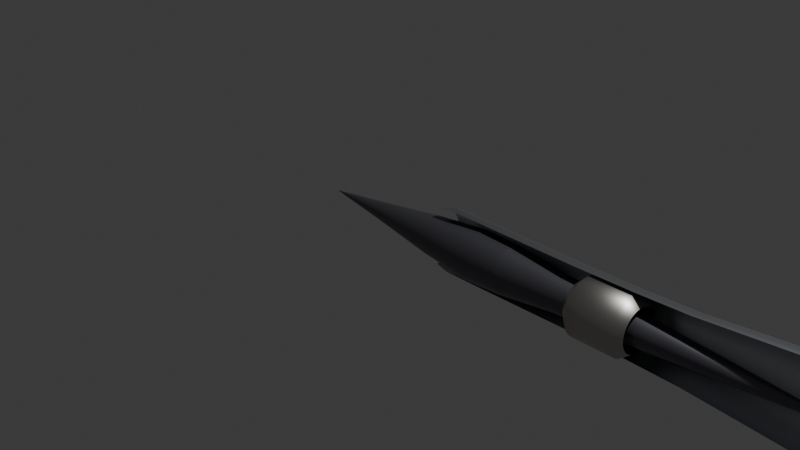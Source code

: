 # Source: jet_engine_scramjet.blend  (saved by Blender 5.1.30; exported with 4.5.12 LTS)
import bpy
from mathutils import Matrix  # noqa: F401  (used for matrix-valued properties, if any)

bpy.ops.wm.read_factory_settings(use_empty=True)
scene = bpy.context.scene
scene.name = 'Scene'

# ---- collections
col_collection = bpy.data.collections.new('Collection'); scene.collection.children.link(col_collection)

# ---- materials (node trees are filled in below, after node groups)
mat_m_spinner = bpy.data.materials.new('M_Spinner')
mat_m_metal = bpy.data.materials.new('M_Metal')
mat_m_hot = bpy.data.materials.new('M_Hot')

# ---- material node trees
mat_m_spinner.use_nodes = True; mat_m_spinner.node_tree.nodes.clear()
_N = mat_m_spinner.node_tree.nodes; _L = mat_m_spinner.node_tree.links
n0 = _N.new('ShaderNodeBsdfPrincipled'); n0.name = 'Principled BSDF'; n0.location = (-200, 100)
n0.inputs[0].default_value = (0.13, 0.13, 0.15, 1.0)
n0.inputs[1].default_value = 0.6
n0.inputs[2].default_value = 0.4
n1 = _N.new('ShaderNodeOutputMaterial'); n1.name = 'Material Output'; n1.location = (200, 100)
_L.new(n0.outputs[0], n1.inputs[0])
n1.is_active_output = True
mat_m_metal.use_nodes = True; mat_m_metal.node_tree.nodes.clear()
_N = mat_m_metal.node_tree.nodes; _L = mat_m_metal.node_tree.links
n0 = _N.new('ShaderNodeBsdfPrincipled'); n0.name = 'Principled BSDF'; n0.location = (-200, 100)
n0.inputs[0].default_value = (0.62, 0.65, 0.69, 1.0)
n0.inputs[1].default_value = 1.0
n0.inputs[2].default_value = 0.34
n1 = _N.new('ShaderNodeOutputMaterial'); n1.name = 'Material Output'; n1.location = (200, 100)
_L.new(n0.outputs[0], n1.inputs[0])
n1.is_active_output = True
mat_m_hot.use_nodes = True; mat_m_hot.node_tree.nodes.clear()
_N = mat_m_hot.node_tree.nodes; _L = mat_m_hot.node_tree.links
n0 = _N.new('ShaderNodeBsdfPrincipled'); n0.name = 'Principled BSDF'; n0.location = (-200, 100)
n0.inputs[0].default_value = (0.55, 0.53, 0.5, 1.0)
n0.inputs[1].default_value = 1.0
n0.inputs[2].default_value = 0.45
n1 = _N.new('ShaderNodeOutputMaterial'); n1.name = 'Material Output'; n1.location = (200, 100)
_L.new(n0.outputs[0], n1.inputs[0])
n1.is_active_output = True

# ---- world
world_world = bpy.data.worlds.new('World'); scene.world = world_world
world_world.use_nodes = True; world_world.node_tree.nodes.clear()
_N = world_world.node_tree.nodes; _L = world_world.node_tree.links
n0 = _N.new('ShaderNodeOutputWorld'); n0.name = 'World Output'; n0.location = (200, 100)
n1 = _N.new('ShaderNodeBackground'); n1.name = 'Background'; n1.location = (-200, 100)
n1.inputs[0].default_value = (0.05088, 0.05088, 0.05088, 1.0)
_L.new(n1.outputs[0], n0.inputs[0])
n0.is_active_output = True
world_world.color = (0.05088, 0.05088, 0.05088)
world_world.sun_shadow_jitter_overblur = 0.0

# ---- cameras
cam_camera = bpy.data.cameras.new('Camera')
cam_camera.clip_end = 100.0
cam_camera.ortho_scale = 7.314

# ---- lights
light_light = bpy.data.lights.new('Light', 'POINT')
light_light.energy = 1000.0
light_light.shadow_soft_size = 0.1

# ---- meshes
me_sj_spike = bpy.data.meshes.new('SJ_Spike')
me_sj_spike.from_pydata([(-0.95, 0.001, 0.0), (-0.95, 0.0009979, 6.54e-05), (-0.95, 0.0009914, 0.0001305), (-0.95, 0.0009808, 0.0001951), (-0.95, 0.0009659, 0.0002588), (-0.95, 0.0009469, 0.0003214), (-0.95, 0.0009239, 0.0003827), (-0.95, 0.0008969, 0.0004423), (-0.95, 0.000866, 0.0005), (-0.95, 0.0008315, 0.0005556), (-0.95, 0.0007934, 0.0006088), (-0.95, 0.0007518, 0.0006593), (-0.95, 0.0007071, 0.0007071), (-0.95, 0.0006593, 0.0007518), (-0.95, 0.0006088, 0.0007934), (-0.95, 0.0005556, 0.0008315), (-0.95, 0.0005, 0.000866), (-0.95, 0.0004423, 0.0008969), (-0.95, 0.0003827, 0.0009239), (-0.95, 0.0003214, 0.0009469), (-0.95, 0.0002588, 0.0009659), (-0.95, 0.0001951, 0.0009808), (-0.95, 0.0001305, 0.0009914), (-0.95, 6.54e-05, 0.0009979), (-0.95, 6.123e-20, 0.001), (-0.95, -6.54e-05, 0.0009979), (-0.95, -0.0001305, 0.0009914), (-0.95, -0.0001951, 0.0009808), (-0.95, -0.0002588, 0.0009659), (-0.95, -0.0003214, 0.0009469), (-0.95, -0.0003827, 0.0009239), (-0.95, -0.0004423, 0.0008969), (-0.95, -0.0005, 0.000866), (-0.95, -0.0005556, 0.0008315), (-0.95, -0.0006088, 0.0007934), (-0.95, -0.0006593, 0.0007518), (-0.95, -0.0007071, 0.0007071), (-0.95, -0.0007518, 0.0006593), (-0.95, -0.0007934, 0.0006088), (-0.95, -0.0008315, 0.0005556), (-0.95, -0.000866, 0.0005), (-0.95, -0.0008969, 0.0004423), (-0.95, -0.0009239, 0.0003827), (-0.95, -0.0009469, 0.0003214), (-0.95, -0.0009659, 0.0002588), (-0.95, -0.0009808, 0.0001951), (-0.95, -0.0009914, 0.0001305), (-0.95, -0.0009979, 6.54e-05), (-0.95, -0.001, 1.225e-19), (-0.95, -0.0009979, -6.54e-05), (-0.95, -0.0009914, -0.0001305), (-0.95, -0.0009808, -0.0001951), (-0.95, -0.0009659, -0.0002588), (-0.95, -0.0009469, -0.0003214), (-0.95, -0.0009239, -0.0003827), (-0.95, -0.0008969, -0.0004423), (-0.95, -0.000866, -0.0005), (-0.95, -0.0008315, -0.0005556), (-0.95, -0.0007934, -0.0006088), (-0.95, -0.0007518, -0.0006593), (-0.95, -0.0007071, -0.0007071), (-0.95, -0.0006593, -0.0007518), (-0.95, -0.0006088, -0.0007934), (-0.95, -0.0005556, -0.0008315), (-0.95, -0.0005, -0.000866), (-0.95, -0.0004423, -0.0008969), (-0.95, -0.0003827, -0.0009239), (-0.95, -0.0003214, -0.0009469), (-0.95, -0.0002588, -0.0009659), (-0.95, -0.0001951, -0.0009808), (-0.95, -0.0001305, -0.0009914), (-0.95, -6.54e-05, -0.0009979), (-0.95, -1.837e-19, -0.001), (-0.95, 6.54e-05, -0.0009979), (-0.95, 0.0001305, -0.0009914), (-0.95, 0.0001951, -0.0009808), (-0.95, 0.0002588, -0.0009659), (-0.95, 0.0003214, -0.0009469), (-0.95, 0.0003827, -0.0009239), (-0.95, 0.0004423, -0.0008969), (-0.95, 0.0005, -0.000866), (-0.95, 0.0005556, -0.0008315), (-0.95, 0.0006088, -0.0007934), (-0.95, 0.0006593, -0.0007518), (-0.95, 0.0007071, -0.0007071), (-0.95, 0.0007518, -0.0006593), (-0.95, 0.0007934, -0.0006088), (-0.95, 0.0008315, -0.0005556), (-0.95, 0.000866, -0.0005), (-0.95, 0.0008969, -0.0004423), (-0.95, 0.0009239, -0.0003827), (-0.95, 0.0009469, -0.0003214), (-0.95, 0.0009659, -0.0002588), (-0.95, 0.0009808, -0.0001951), (-0.95, 0.0009914, -0.0001305), (-0.95, 0.0009979, -6.54e-05), (-0.2, 0.1, 0.0), (-0.2, 0.09979, 0.00654), (-0.2, 0.09914, 0.01305), (-0.2, 0.09808, 0.01951), (-0.2, 0.09659, 0.02588), (-0.2, 0.09469, 0.03214), (-0.2, 0.09239, 0.03827), (-0.2, 0.08969, 0.04423), (-0.2, 0.0866, 0.05), (-0.2, 0.08315, 0.05556), (-0.2, 0.07934, 0.06088), (-0.2, 0.07518, 0.06593), (-0.2, 0.07071, 0.07071), (-0.2, 0.06593, 0.07518), (-0.2, 0.06088, 0.07934), (-0.2, 0.05556, 0.08315), (-0.2, 0.05, 0.0866), (-0.2, 0.04423, 0.08969), (-0.2, 0.03827, 0.09239), (-0.2, 0.03214, 0.09469), (-0.2, 0.02588, 0.09659), (-0.2, 0.01951, 0.09808), (-0.2, 0.01305, 0.09914), (-0.2, 0.00654, 0.09979), (-0.2, 6.123e-18, 0.1), (-0.2, -0.00654, 0.09979), (-0.2, -0.01305, 0.09914), (-0.2, -0.01951, 0.09808), (-0.2, -0.02588, 0.09659), (-0.2, -0.03214, 0.09469), (-0.2, -0.03827, 0.09239), (-0.2, -0.04423, 0.08969), (-0.2, -0.05, 0.0866), (-0.2, -0.05556, 0.08315), (-0.2, -0.06088, 0.07934), (-0.2, -0.06593, 0.07518), (-0.2, -0.07071, 0.07071), (-0.2, -0.07518, 0.06593), (-0.2, -0.07934, 0.06088), (-0.2, -0.08315, 0.05556), (-0.2, -0.0866, 0.05), (-0.2, -0.08969, 0.04423), (-0.2, -0.09239, 0.03827), (-0.2, -0.09469, 0.03214), (-0.2, -0.09659, 0.02588), (-0.2, -0.09808, 0.01951), (-0.2, -0.09914, 0.01305), (-0.2, -0.09979, 0.00654), (-0.2, -0.1, 1.225e-17), (-0.2, -0.09979, -0.00654), (-0.2, -0.09914, -0.01305), (-0.2, -0.09808, -0.01951), (-0.2, -0.09659, -0.02588), (-0.2, -0.09469, -0.03214), (-0.2, -0.09239, -0.03827), (-0.2, -0.08969, -0.04423), (-0.2, -0.0866, -0.05), (-0.2, -0.08315, -0.05556), (-0.2, -0.07934, -0.06088), (-0.2, -0.07518, -0.06593), (-0.2, -0.07071, -0.07071), (-0.2, -0.06593, -0.07518), (-0.2, -0.06088, -0.07934), (-0.2, -0.05556, -0.08315), (-0.2, -0.05, -0.0866), (-0.2, -0.04423, -0.08969), (-0.2, -0.03827, -0.09239), (-0.2, -0.03214, -0.09469), (-0.2, -0.02588, -0.09659), (-0.2, -0.01951, -0.09808), (-0.2, -0.01305, -0.09914), (-0.2, -0.00654, -0.09979), (-0.2, -1.837e-17, -0.1), (-0.2, 0.00654, -0.09979), (-0.2, 0.01305, -0.09914), (-0.2, 0.01951, -0.09808), (-0.2, 0.02588, -0.09659), (-0.2, 0.03214, -0.09469), (-0.2, 0.03827, -0.09239), (-0.2, 0.04423, -0.08969), (-0.2, 0.05, -0.0866), (-0.2, 0.05556, -0.08315), (-0.2, 0.06088, -0.07934), (-0.2, 0.06593, -0.07518), (-0.2, 0.07071, -0.07071), (-0.2, 0.07518, -0.06593), (-0.2, 0.07934, -0.06088), (-0.2, 0.08315, -0.05556), (-0.2, 0.0866, -0.05), (-0.2, 0.08969, -0.04423), (-0.2, 0.09239, -0.03827), (-0.2, 0.09469, -0.03214), (-0.2, 0.09659, -0.02588), (-0.2, 0.09808, -0.01951), (-0.2, 0.09914, -0.01305), (-0.2, 0.09979, -0.00654), (0.5, 0.2, 0.0), (0.5, 0.1996, 0.01308), (0.5, 0.1983, 0.02611), (0.5, 0.1962, 0.03902), (0.5, 0.1932, 0.05176), (0.5, 0.1894, 0.06429), (0.5, 0.1848, 0.07654), (0.5, 0.1794, 0.08846), (0.5, 0.1732, 0.1), (0.5, 0.1663, 0.1111), (0.5, 0.1587, 0.1218), (0.5, 0.1504, 0.1319), (0.5, 0.1414, 0.1414), (0.5, 0.1319, 0.1504), (0.5, 0.1218, 0.1587), (0.5, 0.1111, 0.1663), (0.5, 0.1, 0.1732), (0.5, 0.08846, 0.1794), (0.5, 0.07654, 0.1848), (0.5, 0.06429, 0.1894), (0.5, 0.05176, 0.1932), (0.5, 0.03902, 0.1962), (0.5, 0.02611, 0.1983), (0.5, 0.01308, 0.1996), (0.5, 1.225e-17, 0.2), (0.5, -0.01308, 0.1996), (0.5, -0.02611, 0.1983), (0.5, -0.03902, 0.1962), (0.5, -0.05176, 0.1932), (0.5, -0.06429, 0.1894), (0.5, -0.07654, 0.1848), (0.5, -0.08846, 0.1794), (0.5, -0.1, 0.1732), (0.5, -0.1111, 0.1663), (0.5, -0.1218, 0.1587), (0.5, -0.1319, 0.1504), (0.5, -0.1414, 0.1414), (0.5, -0.1504, 0.1319), (0.5, -0.1587, 0.1218), (0.5, -0.1663, 0.1111), (0.5, -0.1732, 0.1), (0.5, -0.1794, 0.08846), (0.5, -0.1848, 0.07654), (0.5, -0.1894, 0.06429), (0.5, -0.1932, 0.05176), (0.5, -0.1962, 0.03902), (0.5, -0.1983, 0.02611), (0.5, -0.1996, 0.01308), (0.5, -0.2, 2.449e-17), (0.5, -0.1996, -0.01308), (0.5, -0.1983, -0.02611), (0.5, -0.1962, -0.03902), (0.5, -0.1932, -0.05176), (0.5, -0.1894, -0.06429), (0.5, -0.1848, -0.07654), (0.5, -0.1794, -0.08846), (0.5, -0.1732, -0.1), (0.5, -0.1663, -0.1111), (0.5, -0.1587, -0.1218), (0.5, -0.1504, -0.1319), (0.5, -0.1414, -0.1414), (0.5, -0.1319, -0.1504), (0.5, -0.1218, -0.1587), (0.5, -0.1111, -0.1663), (0.5, -0.1, -0.1732), (0.5, -0.08846, -0.1794), (0.5, -0.07654, -0.1848), (0.5, -0.06429, -0.1894), (0.5, -0.05176, -0.1932), (0.5, -0.03902, -0.1962), (0.5, -0.02611, -0.1983), (0.5, -0.01308, -0.1996), (0.5, -3.674e-17, -0.2), (0.5, 0.01308, -0.1996), (0.5, 0.02611, -0.1983), (0.5, 0.03902, -0.1962), (0.5, 0.05176, -0.1932), (0.5, 0.06429, -0.1894), (0.5, 0.07654, -0.1848), (0.5, 0.08846, -0.1794), (0.5, 0.1, -0.1732), (0.5, 0.1111, -0.1663), (0.5, 0.1218, -0.1587), (0.5, 0.1319, -0.1504), (0.5, 0.1414, -0.1414), (0.5, 0.1504, -0.1319), (0.5, 0.1587, -0.1218), (0.5, 0.1663, -0.1111), (0.5, 0.1732, -0.1), (0.5, 0.1794, -0.08846), (0.5, 0.1848, -0.07654), (0.5, 0.1894, -0.06429), (0.5, 0.1932, -0.05176), (0.5, 0.1962, -0.03902), (0.5, 0.1983, -0.02611), (0.5, 0.1996, -0.01308), (1.1, 0.26, 0.0), (1.1, 0.2594, 0.017), (1.1, 0.2578, 0.03394), (1.1, 0.255, 0.05072), (1.1, 0.2511, 0.06729), (1.1, 0.2462, 0.08357), (1.1, 0.2402, 0.0995), (1.1, 0.2332, 0.115), (1.1, 0.2252, 0.13), (1.1, 0.2162, 0.1444), (1.1, 0.2063, 0.1583), (1.1, 0.1955, 0.1714), (1.1, 0.1838, 0.1838), (1.1, 0.1714, 0.1955), (1.1, 0.1583, 0.2063), (1.1, 0.1444, 0.2162), (1.1, 0.13, 0.2252), (1.1, 0.115, 0.2332), (1.1, 0.0995, 0.2402), (1.1, 0.08357, 0.2462), (1.1, 0.06729, 0.2511), (1.1, 0.05072, 0.255), (1.1, 0.03394, 0.2578), (1.1, 0.017, 0.2594), (1.1, 1.592e-17, 0.26), (1.1, -0.017, 0.2594), (1.1, -0.03394, 0.2578), (1.1, -0.05072, 0.255), (1.1, -0.06729, 0.2511), (1.1, -0.08357, 0.2462), (1.1, -0.0995, 0.2402), (1.1, -0.115, 0.2332), (1.1, -0.13, 0.2252), (1.1, -0.1444, 0.2162), (1.1, -0.1583, 0.2063), (1.1, -0.1714, 0.1955), (1.1, -0.1838, 0.1838), (1.1, -0.1955, 0.1714), (1.1, -0.2063, 0.1583), (1.1, -0.2162, 0.1444), (1.1, -0.2252, 0.13), (1.1, -0.2332, 0.115), (1.1, -0.2402, 0.0995), (1.1, -0.2462, 0.08357), (1.1, -0.2511, 0.06729), (1.1, -0.255, 0.05072), (1.1, -0.2578, 0.03394), (1.1, -0.2594, 0.017), (1.1, -0.26, 3.184e-17), (1.1, -0.2594, -0.017), (1.1, -0.2578, -0.03394), (1.1, -0.255, -0.05072), (1.1, -0.2511, -0.06729), (1.1, -0.2462, -0.08357), (1.1, -0.2402, -0.0995), (1.1, -0.2332, -0.115), (1.1, -0.2252, -0.13), (1.1, -0.2162, -0.1444), (1.1, -0.2063, -0.1583), (1.1, -0.1955, -0.1714), (1.1, -0.1838, -0.1838), (1.1, -0.1714, -0.1955), (1.1, -0.1583, -0.2063), (1.1, -0.1444, -0.2162), (1.1, -0.13, -0.2252), (1.1, -0.115, -0.2332), (1.1, -0.0995, -0.2402), (1.1, -0.08357, -0.2462), (1.1, -0.06729, -0.2511), (1.1, -0.05072, -0.255), (1.1, -0.03394, -0.2578), (1.1, -0.017, -0.2594), (1.1, -4.776e-17, -0.26), (1.1, 0.017, -0.2594), (1.1, 0.03394, -0.2578), (1.1, 0.05072, -0.255), (1.1, 0.06729, -0.2511), (1.1, 0.08357, -0.2462), (1.1, 0.0995, -0.2402), (1.1, 0.115, -0.2332), (1.1, 0.13, -0.2252), (1.1, 0.1444, -0.2162), (1.1, 0.1583, -0.2063), (1.1, 0.1714, -0.1955), (1.1, 0.1838, -0.1838), (1.1, 0.1955, -0.1714), (1.1, 0.2063, -0.1583), (1.1, 0.2162, -0.1444), (1.1, 0.2252, -0.13), (1.1, 0.2332, -0.115), (1.1, 0.2402, -0.0995), (1.1, 0.2462, -0.08357), (1.1, 0.2511, -0.06729), (1.1, 0.255, -0.05072), (1.1, 0.2578, -0.03394), (1.1, 0.2594, -0.017), (1.5, 0.245, 0.0), (1.5, 0.2445, 0.01602), (1.5, 0.2429, 0.03198), (1.5, 0.2403, 0.0478), (1.5, 0.2367, 0.06341), (1.5, 0.232, 0.07875), (1.5, 0.2264, 0.09376), (1.5, 0.2197, 0.1084), (1.5, 0.2122, 0.1225), (1.5, 0.2037, 0.1361), (1.5, 0.1944, 0.1491), (1.5, 0.1842, 0.1615), (1.5, 0.1732, 0.1732), (1.5, 0.1615, 0.1842), (1.5, 0.1491, 0.1944), (1.5, 0.1361, 0.2037), (1.5, 0.1225, 0.2122), (1.5, 0.1084, 0.2197), (1.5, 0.09376, 0.2264), (1.5, 0.07875, 0.232), (1.5, 0.06341, 0.2367), (1.5, 0.0478, 0.2403), (1.5, 0.03198, 0.2429), (1.5, 0.01602, 0.2445), (1.5, 1.5e-17, 0.245), (1.5, -0.01602, 0.2445), (1.5, -0.03198, 0.2429), (1.5, -0.0478, 0.2403), (1.5, -0.06341, 0.2367), (1.5, -0.07875, 0.232), (1.5, -0.09376, 0.2264), (1.5, -0.1084, 0.2197), (1.5, -0.1225, 0.2122), (1.5, -0.1361, 0.2037), (1.5, -0.1491, 0.1944), (1.5, -0.1615, 0.1842), (1.5, -0.1732, 0.1732), (1.5, -0.1842, 0.1615), (1.5, -0.1944, 0.1491), (1.5, -0.2037, 0.1361), (1.5, -0.2122, 0.1225), (1.5, -0.2197, 0.1084), (1.5, -0.2264, 0.09376), (1.5, -0.232, 0.07875), (1.5, -0.2367, 0.06341), (1.5, -0.2403, 0.0478), (1.5, -0.2429, 0.03198), (1.5, -0.2445, 0.01602), (1.5, -0.245, 3e-17), (1.5, -0.2445, -0.01602), (1.5, -0.2429, -0.03198), (1.5, -0.2403, -0.0478), (1.5, -0.2367, -0.06341), (1.5, -0.232, -0.07875), (1.5, -0.2264, -0.09376), (1.5, -0.2197, -0.1084), (1.5, -0.2122, -0.1225), (1.5, -0.2037, -0.1361), (1.5, -0.1944, -0.1491), (1.5, -0.1842, -0.1615), (1.5, -0.1732, -0.1732), (1.5, -0.1615, -0.1842), (1.5, -0.1491, -0.1944), (1.5, -0.1361, -0.2037), (1.5, -0.1225, -0.2122), (1.5, -0.1084, -0.2197), (1.5, -0.09376, -0.2264), (1.5, -0.07875, -0.232), (1.5, -0.06341, -0.2367), (1.5, -0.0478, -0.2403), (1.5, -0.03198, -0.2429), (1.5, -0.01602, -0.2445), (1.5, -4.501e-17, -0.245), (1.5, 0.01602, -0.2445), (1.5, 0.03198, -0.2429), (1.5, 0.0478, -0.2403), (1.5, 0.06341, -0.2367), (1.5, 0.07875, -0.232), (1.5, 0.09376, -0.2264), (1.5, 0.1084, -0.2197), (1.5, 0.1225, -0.2122), (1.5, 0.1361, -0.2037), (1.5, 0.1491, -0.1944), (1.5, 0.1615, -0.1842), (1.5, 0.1732, -0.1732), (1.5, 0.1842, -0.1615), (1.5, 0.1944, -0.1491), (1.5, 0.2037, -0.1361), (1.5, 0.2122, -0.1225), (1.5, 0.2197, -0.1084), (1.5, 0.2264, -0.09376), (1.5, 0.232, -0.07875), (1.5, 0.2367, -0.06341), (1.5, 0.2403, -0.0478), (1.5, 0.2429, -0.03198), (1.5, 0.2445, -0.01602)], [], [(0, 1, 97, 96), (1, 2, 98, 97), (2, 3, 99, 98), (3, 4, 100, 99), (4, 5, 101, 100), (5, 6, 102, 101), (6, 7, 103, 102), (7, 8, 104, 103), (8, 9, 105, 104), (9, 10, 106, 105), (10, 11, 107, 106), (11, 12, 108, 107), (12, 13, 109, 108), (13, 14, 110, 109), (14, 15, 111, 110), (15, 16, 112, 111), (16, 17, 113, 112), (17, 18, 114, 113), (18, 19, 115, 114), (19, 20, 116, 115), (20, 21, 117, 116), (21, 22, 118, 117), (22, 23, 119, 118), (23, 24, 120, 119), (24, 25, 121, 120), (25, 26, 122, 121), (26, 27, 123, 122), (27, 28, 124, 123), (28, 29, 125, 124), (29, 30, 126, 125), (30, 31, 127, 126), (31, 32, 128, 127), (32, 33, 129, 128), (33, 34, 130, 129), (34, 35, 131, 130), (35, 36, 132, 131), (36, 37, 133, 132), (37, 38, 134, 133), (38, 39, 135, 134), (39, 40, 136, 135), (40, 41, 137, 136), (41, 42, 138, 137), (42, 43, 139, 138), (43, 44, 140, 139), (44, 45, 141, 140), (45, 46, 142, 141), (46, 47, 143, 142), (47, 48, 144, 143), (48, 49, 145, 144), (49, 50, 146, 145), (50, 51, 147, 146), (51, 52, 148, 147), (52, 53, 149, 148), (53, 54, 150, 149), (54, 55, 151, 150), (55, 56, 152, 151), (56, 57, 153, 152), (57, 58, 154, 153), (58, 59, 155, 154), (59, 60, 156, 155), (60, 61, 157, 156), (61, 62, 158, 157), (62, 63, 159, 158), (63, 64, 160, 159), (64, 65, 161, 160), (65, 66, 162, 161), (66, 67, 163, 162), (67, 68, 164, 163), (68, 69, 165, 164), (69, 70, 166, 165), (70, 71, 167, 166), (71, 72, 168, 167), (72, 73, 169, 168), (73, 74, 170, 169), (74, 75, 171, 170), (75, 76, 172, 171), (76, 77, 173, 172), (77, 78, 174, 173), (78, 79, 175, 174), (79, 80, 176, 175), (80, 81, 177, 176), (81, 82, 178, 177), (82, 83, 179, 178), (83, 84, 180, 179), (84, 85, 181, 180), (85, 86, 182, 181), (86, 87, 183, 182), (87, 88, 184, 183), (88, 89, 185, 184), (89, 90, 186, 185), (90, 91, 187, 186), (91, 92, 188, 187), (92, 93, 189, 188), (93, 94, 190, 189), (94, 95, 191, 190), (95, 0, 96, 191), (96, 97, 193, 192), (97, 98, 194, 193), (98, 99, 195, 194), (99, 100, 196, 195), (100, 101, 197, 196), (101, 102, 198, 197), (102, 103, 199, 198), (103, 104, 200, 199), (104, 105, 201, 200), (105, 106, 202, 201), (106, 107, 203, 202), (107, 108, 204, 203), (108, 109, 205, 204), (109, 110, 206, 205), (110, 111, 207, 206), (111, 112, 208, 207), (112, 113, 209, 208), (113, 114, 210, 209), (114, 115, 211, 210), (115, 116, 212, 211), (116, 117, 213, 212), (117, 118, 214, 213), (118, 119, 215, 214), (119, 120, 216, 215), (120, 121, 217, 216), (121, 122, 218, 217), (122, 123, 219, 218), (123, 124, 220, 219), (124, 125, 221, 220), (125, 126, 222, 221), (126, 127, 223, 222), (127, 128, 224, 223), (128, 129, 225, 224), (129, 130, 226, 225), (130, 131, 227, 226), (131, 132, 228, 227), (132, 133, 229, 228), (133, 134, 230, 229), (134, 135, 231, 230), (135, 136, 232, 231), (136, 137, 233, 232), (137, 138, 234, 233), (138, 139, 235, 234), (139, 140, 236, 235), (140, 141, 237, 236), (141, 142, 238, 237), (142, 143, 239, 238), (143, 144, 240, 239), (144, 145, 241, 240), (145, 146, 242, 241), (146, 147, 243, 242), (147, 148, 244, 243), (148, 149, 245, 244), (149, 150, 246, 245), (150, 151, 247, 246), (151, 152, 248, 247), (152, 153, 249, 248), (153, 154, 250, 249), (154, 155, 251, 250), (155, 156, 252, 251), (156, 157, 253, 252), (157, 158, 254, 253), (158, 159, 255, 254), (159, 160, 256, 255), (160, 161, 257, 256), (161, 162, 258, 257), (162, 163, 259, 258), (163, 164, 260, 259), (164, 165, 261, 260), (165, 166, 262, 261), (166, 167, 263, 262), (167, 168, 264, 263), (168, 169, 265, 264), (169, 170, 266, 265), (170, 171, 267, 266), (171, 172, 268, 267), (172, 173, 269, 268), (173, 174, 270, 269), (174, 175, 271, 270), (175, 176, 272, 271), (176, 177, 273, 272), (177, 178, 274, 273), (178, 179, 275, 274), (179, 180, 276, 275), (180, 181, 277, 276), (181, 182, 278, 277), (182, 183, 279, 278), (183, 184, 280, 279), (184, 185, 281, 280), (185, 186, 282, 281), (186, 187, 283, 282), (187, 188, 284, 283), (188, 189, 285, 284), (189, 190, 286, 285), (190, 191, 287, 286), (191, 96, 192, 287), (192, 193, 289, 288), (193, 194, 290, 289), (194, 195, 291, 290), (195, 196, 292, 291), (196, 197, 293, 292), (197, 198, 294, 293), (198, 199, 295, 294), (199, 200, 296, 295), (200, 201, 297, 296), (201, 202, 298, 297), (202, 203, 299, 298), (203, 204, 300, 299), (204, 205, 301, 300), (205, 206, 302, 301), (206, 207, 303, 302), (207, 208, 304, 303), (208, 209, 305, 304), (209, 210, 306, 305), (210, 211, 307, 306), (211, 212, 308, 307), (212, 213, 309, 308), (213, 214, 310, 309), (214, 215, 311, 310), (215, 216, 312, 311), (216, 217, 313, 312), (217, 218, 314, 313), (218, 219, 315, 314), (219, 220, 316, 315), (220, 221, 317, 316), (221, 222, 318, 317), (222, 223, 319, 318), (223, 224, 320, 319), (224, 225, 321, 320), (225, 226, 322, 321), (226, 227, 323, 322), (227, 228, 324, 323), (228, 229, 325, 324), (229, 230, 326, 325), (230, 231, 327, 326), (231, 232, 328, 327), (232, 233, 329, 328), (233, 234, 330, 329), (234, 235, 331, 330), (235, 236, 332, 331), (236, 237, 333, 332), (237, 238, 334, 333), (238, 239, 335, 334), (239, 240, 336, 335), (240, 241, 337, 336), (241, 242, 338, 337), (242, 243, 339, 338), (243, 244, 340, 339), (244, 245, 341, 340), (245, 246, 342, 341), (246, 247, 343, 342), (247, 248, 344, 343), (248, 249, 345, 344), (249, 250, 346, 345), (250, 251, 347, 346), (251, 252, 348, 347), (252, 253, 349, 348), (253, 254, 350, 349), (254, 255, 351, 350), (255, 256, 352, 351), (256, 257, 353, 352), (257, 258, 354, 353), (258, 259, 355, 354), (259, 260, 356, 355), (260, 261, 357, 356), (261, 262, 358, 357), (262, 263, 359, 358), (263, 264, 360, 359), (264, 265, 361, 360), (265, 266, 362, 361), (266, 267, 363, 362), (267, 268, 364, 363), (268, 269, 365, 364), (269, 270, 366, 365), (270, 271, 367, 366), (271, 272, 368, 367), (272, 273, 369, 368), (273, 274, 370, 369), (274, 275, 371, 370), (275, 276, 372, 371), (276, 277, 373, 372), (277, 278, 374, 373), (278, 279, 375, 374), (279, 280, 376, 375), (280, 281, 377, 376), (281, 282, 378, 377), (282, 283, 379, 378), (283, 284, 380, 379), (284, 285, 381, 380), (285, 286, 382, 381), (286, 287, 383, 382), (287, 192, 288, 383), (288, 289, 385, 384), (289, 290, 386, 385), (290, 291, 387, 386), (291, 292, 388, 387), (292, 293, 389, 388), (293, 294, 390, 389), (294, 295, 391, 390), (295, 296, 392, 391), (296, 297, 393, 392), (297, 298, 394, 393), (298, 299, 395, 394), (299, 300, 396, 395), (300, 301, 397, 396), (301, 302, 398, 397), (302, 303, 399, 398), (303, 304, 400, 399), (304, 305, 401, 400), (305, 306, 402, 401), (306, 307, 403, 402), (307, 308, 404, 403), (308, 309, 405, 404), (309, 310, 406, 405), (310, 311, 407, 406), (311, 312, 408, 407), (312, 313, 409, 408), (313, 314, 410, 409), (314, 315, 411, 410), (315, 316, 412, 411), (316, 317, 413, 412), (317, 318, 414, 413), (318, 319, 415, 414), (319, 320, 416, 415), (320, 321, 417, 416), (321, 322, 418, 417), (322, 323, 419, 418), (323, 324, 420, 419), (324, 325, 421, 420), (325, 326, 422, 421), (326, 327, 423, 422), (327, 328, 424, 423), (328, 329, 425, 424), (329, 330, 426, 425), (330, 331, 427, 426), (331, 332, 428, 427), (332, 333, 429, 428), (333, 334, 430, 429), (334, 335, 431, 430), (335, 336, 432, 431), (336, 337, 433, 432), (337, 338, 434, 433), (338, 339, 435, 434), (339, 340, 436, 435), (340, 341, 437, 436), (341, 342, 438, 437), (342, 343, 439, 438), (343, 344, 440, 439), (344, 345, 441, 440), (345, 346, 442, 441), (346, 347, 443, 442), (347, 348, 444, 443), (348, 349, 445, 444), (349, 350, 446, 445), (350, 351, 447, 446), (351, 352, 448, 447), (352, 353, 449, 448), (353, 354, 450, 449), (354, 355, 451, 450), (355, 356, 452, 451), (356, 357, 453, 452), (357, 358, 454, 453), (358, 359, 455, 454), (359, 360, 456, 455), (360, 361, 457, 456), (361, 362, 458, 457), (362, 363, 459, 458), (363, 364, 460, 459), (364, 365, 461, 460), (365, 366, 462, 461), (366, 367, 463, 462), (367, 368, 464, 463), (368, 369, 465, 464), (369, 370, 466, 465), (370, 371, 467, 466), (371, 372, 468, 467), (372, 373, 469, 468), (373, 374, 470, 469), (374, 375, 471, 470), (375, 376, 472, 471), (376, 377, 473, 472), (377, 378, 474, 473), (378, 379, 475, 474), (379, 380, 476, 475), (380, 381, 477, 476), (381, 382, 478, 477), (382, 383, 479, 478), (383, 288, 384, 479)])
me_sj_spike.polygons.foreach_set('use_smooth', [True] * 384)
me_sj_spike.materials.append(mat_m_spinner)
me_sj_spike.update()
me_sj_cowl = bpy.data.meshes.new('SJ_Cowl')
me_sj_cowl.from_pydata([(0.55, 0.3, 0.0), (0.55, 0.2994, 0.01962), (0.55, 0.2974, 0.03916), (0.55, 0.2942, 0.05853), (0.55, 0.2898, 0.07765), (0.55, 0.2841, 0.09643), (0.55, 0.2772, 0.1148), (0.55, 0.2691, 0.1327), (0.55, 0.2598, 0.15), (0.55, 0.2494, 0.1667), (0.55, 0.238, 0.1826), (0.55, 0.2256, 0.1978), (0.55, 0.2121, 0.2121), (0.55, 0.1978, 0.2256), (0.55, 0.1826, 0.238), (0.55, 0.1667, 0.2494), (0.55, 0.15, 0.2598), (0.55, 0.1327, 0.2691), (0.55, 0.1148, 0.2772), (0.55, 0.09643, 0.2841), (0.55, 0.07765, 0.2898), (0.55, 0.05853, 0.2942), (0.55, 0.03916, 0.2974), (0.55, 0.01962, 0.2994), (0.55, 1.837e-17, 0.3), (0.55, -5.511e-17, -0.3), (0.55, 0.01962, -0.2994), (0.55, 0.03916, -0.2974), (0.55, 0.05853, -0.2942), (0.55, 0.07765, -0.2898), (0.55, 0.09643, -0.2841), (0.55, 0.1148, -0.2772), (0.55, 0.1327, -0.2691), (0.55, 0.15, -0.2598), (0.55, 0.1667, -0.2494), (0.55, 0.1826, -0.238), (0.55, 0.1978, -0.2256), (0.55, 0.2121, -0.2121), (0.55, 0.2256, -0.1978), (0.55, 0.238, -0.1826), (0.55, 0.2494, -0.1667), (0.55, 0.2598, -0.15), (0.55, 0.2691, -0.1327), (0.55, 0.2772, -0.1148), (0.55, 0.2841, -0.09643), (0.55, 0.2898, -0.07765), (0.55, 0.2942, -0.05853), (0.55, 0.2974, -0.03916), (0.55, 0.2994, -0.01962), (0.68, 0.34, 0.0), (0.68, 0.3393, 0.02224), (0.68, 0.3371, 0.04438), (0.68, 0.3335, 0.06633), (0.68, 0.3284, 0.088), (0.68, 0.322, 0.1093), (0.68, 0.3141, 0.1301), (0.68, 0.3049, 0.1504), (0.68, 0.2944, 0.17), (0.68, 0.2827, 0.1889), (0.68, 0.2697, 0.207), (0.68, 0.2556, 0.2242), (0.68, 0.2404, 0.2404), (0.68, 0.2242, 0.2556), (0.68, 0.207, 0.2697), (0.68, 0.1889, 0.2827), (0.68, 0.17, 0.2944), (0.68, 0.1504, 0.3049), (0.68, 0.1301, 0.3141), (0.68, 0.1093, 0.322), (0.68, 0.088, 0.3284), (0.68, 0.06633, 0.3335), (0.68, 0.04438, 0.3371), (0.68, 0.02224, 0.3393), (0.68, 2.082e-17, 0.34), (0.68, -6.246e-17, -0.34), (0.68, 0.02224, -0.3393), (0.68, 0.04438, -0.3371), (0.68, 0.06633, -0.3335), (0.68, 0.088, -0.3284), (0.68, 0.1093, -0.322), (0.68, 0.1301, -0.3141), (0.68, 0.1504, -0.3049), (0.68, 0.17, -0.2944), (0.68, 0.1889, -0.2827), (0.68, 0.207, -0.2697), (0.68, 0.2242, -0.2556), (0.68, 0.2404, -0.2404), (0.68, 0.2556, -0.2242), (0.68, 0.2697, -0.207), (0.68, 0.2827, -0.1889), (0.68, 0.2944, -0.17), (0.68, 0.3049, -0.1504), (0.68, 0.3141, -0.1301), (0.68, 0.322, -0.1093), (0.68, 0.3284, -0.088), (0.68, 0.3335, -0.06633), (0.68, 0.3371, -0.04438), (0.68, 0.3393, -0.02224), (1.1, 0.34, 0.0), (1.1, 0.3393, 0.02224), (1.1, 0.3371, 0.04438), (1.1, 0.3335, 0.06633), (1.1, 0.3284, 0.088), (1.1, 0.322, 0.1093), (1.1, 0.3141, 0.1301), (1.1, 0.3049, 0.1504), (1.1, 0.2944, 0.17), (1.1, 0.2827, 0.1889), (1.1, 0.2697, 0.207), (1.1, 0.2556, 0.2242), (1.1, 0.2404, 0.2404), (1.1, 0.2242, 0.2556), (1.1, 0.207, 0.2697), (1.1, 0.1889, 0.2827), (1.1, 0.17, 0.2944), (1.1, 0.1504, 0.3049), (1.1, 0.1301, 0.3141), (1.1, 0.1093, 0.322), (1.1, 0.088, 0.3284), (1.1, 0.06633, 0.3335), (1.1, 0.04438, 0.3371), (1.1, 0.02224, 0.3393), (1.1, 2.082e-17, 0.34), (1.1, -6.246e-17, -0.34), (1.1, 0.02224, -0.3393), (1.1, 0.04438, -0.3371), (1.1, 0.06633, -0.3335), (1.1, 0.088, -0.3284), (1.1, 0.1093, -0.322), (1.1, 0.1301, -0.3141), (1.1, 0.1504, -0.3049), (1.1, 0.17, -0.2944), (1.1, 0.1889, -0.2827), (1.1, 0.207, -0.2697), (1.1, 0.2242, -0.2556), (1.1, 0.2404, -0.2404), (1.1, 0.2556, -0.2242), (1.1, 0.2697, -0.207), (1.1, 0.2827, -0.1889), (1.1, 0.2944, -0.17), (1.1, 0.3049, -0.1504), (1.1, 0.3141, -0.1301), (1.1, 0.322, -0.1093), (1.1, 0.3284, -0.088), (1.1, 0.3335, -0.06633), (1.1, 0.3371, -0.04438), (1.1, 0.3393, -0.02224), (2.2, 0.33, 0.0), (2.2, 0.3293, 0.02158), (2.2, 0.3272, 0.04307), (2.2, 0.3237, 0.06438), (2.2, 0.3188, 0.08541), (2.2, 0.3125, 0.1061), (2.2, 0.3049, 0.1263), (2.2, 0.296, 0.146), (2.2, 0.2858, 0.165), (2.2, 0.2744, 0.1833), (2.2, 0.2618, 0.2009), (2.2, 0.2481, 0.2176), (2.2, 0.2333, 0.2333), (2.2, 0.2176, 0.2481), (2.2, 0.2009, 0.2618), (2.2, 0.1833, 0.2744), (2.2, 0.165, 0.2858), (2.2, 0.146, 0.296), (2.2, 0.1263, 0.3049), (2.2, 0.1061, 0.3125), (2.2, 0.08541, 0.3188), (2.2, 0.06438, 0.3237), (2.2, 0.04307, 0.3272), (2.2, 0.02158, 0.3293), (2.2, 2.021e-17, 0.33), (2.2, -6.062e-17, -0.33), (2.2, 0.02158, -0.3293), (2.2, 0.04307, -0.3272), (2.2, 0.06438, -0.3237), (2.2, 0.08541, -0.3188), (2.2, 0.1061, -0.3125), (2.2, 0.1263, -0.3049), (2.2, 0.146, -0.296), (2.2, 0.165, -0.2858), (2.2, 0.1833, -0.2744), (2.2, 0.2009, -0.2618), (2.2, 0.2176, -0.2481), (2.2, 0.2333, -0.2333), (2.2, 0.2481, -0.2176), (2.2, 0.2618, -0.2009), (2.2, 0.2744, -0.1833), (2.2, 0.2858, -0.165), (2.2, 0.296, -0.146), (2.2, 0.3049, -0.1263), (2.2, 0.3125, -0.1061), (2.2, 0.3188, -0.08541), (2.2, 0.3237, -0.06438), (2.2, 0.3272, -0.04307), (2.2, 0.3293, -0.02158), (2.85, 0.335, 0.0), (2.85, 0.3343, 0.02191), (2.85, 0.3321, 0.04373), (2.85, 0.3286, 0.06536), (2.85, 0.3236, 0.0867), (2.85, 0.3172, 0.1077), (2.85, 0.3095, 0.1282), (2.85, 0.3005, 0.1482), (2.85, 0.2901, 0.1675), (2.85, 0.2785, 0.1861), (2.85, 0.2658, 0.2039), (2.85, 0.2519, 0.2209), (2.85, 0.2369, 0.2369), (2.85, 0.2209, 0.2519), (2.85, 0.2039, 0.2658), (2.85, 0.1861, 0.2785), (2.85, 0.1675, 0.2901), (2.85, 0.1482, 0.3005), (2.85, 0.1282, 0.3095), (2.85, 0.1077, 0.3172), (2.85, 0.0867, 0.3236), (2.85, 0.06536, 0.3286), (2.85, 0.04373, 0.3321), (2.85, 0.02191, 0.3343), (2.85, 2.051e-17, 0.335), (2.85, -6.154e-17, -0.335), (2.85, 0.02191, -0.3343), (2.85, 0.04373, -0.3321), (2.85, 0.06536, -0.3286), (2.85, 0.0867, -0.3236), (2.85, 0.1077, -0.3172), (2.85, 0.1282, -0.3095), (2.85, 0.1482, -0.3005), (2.85, 0.1675, -0.2901), (2.85, 0.1861, -0.2785), (2.85, 0.2039, -0.2658), (2.85, 0.2209, -0.2519), (2.85, 0.2369, -0.2369), (2.85, 0.2519, -0.2209), (2.85, 0.2658, -0.2039), (2.85, 0.2785, -0.1861), (2.85, 0.2901, -0.1675), (2.85, 0.3005, -0.1482), (2.85, 0.3095, -0.1282), (2.85, 0.3172, -0.1077), (2.85, 0.3236, -0.0867), (2.85, 0.3286, -0.06536), (2.85, 0.3321, -0.04373), (2.85, 0.3343, -0.02191), (3.4, 0.35, 0.0), (3.4, 0.3493, 0.02289), (3.4, 0.347, 0.04568), (3.4, 0.3433, 0.06828), (3.4, 0.3381, 0.09059), (3.4, 0.3314, 0.1125), (3.4, 0.3234, 0.1339), (3.4, 0.3139, 0.1548), (3.4, 0.3031, 0.175), (3.4, 0.291, 0.1944), (3.4, 0.2777, 0.2131), (3.4, 0.2631, 0.2308), (3.4, 0.2475, 0.2475), (3.4, 0.2308, 0.2631), (3.4, 0.2131, 0.2777), (3.4, 0.1944, 0.291), (3.4, 0.175, 0.3031), (3.4, 0.1548, 0.3139), (3.4, 0.1339, 0.3234), (3.4, 0.1125, 0.3314), (3.4, 0.09059, 0.3381), (3.4, 0.06828, 0.3433), (3.4, 0.04568, 0.347), (3.4, 0.02289, 0.3493), (3.4, 2.143e-17, 0.35), (3.4, -6.429e-17, -0.35), (3.4, 0.02289, -0.3493), (3.4, 0.04568, -0.347), (3.4, 0.06828, -0.3433), (3.4, 0.09059, -0.3381), (3.4, 0.1125, -0.3314), (3.4, 0.1339, -0.3234), (3.4, 0.1548, -0.3139), (3.4, 0.175, -0.3031), (3.4, 0.1944, -0.291), (3.4, 0.2131, -0.2777), (3.4, 0.2308, -0.2631), (3.4, 0.2475, -0.2475), (3.4, 0.2631, -0.2308), (3.4, 0.2777, -0.2131), (3.4, 0.291, -0.1944), (3.4, 0.3031, -0.175), (3.4, 0.3139, -0.1548), (3.4, 0.3234, -0.1339), (3.4, 0.3314, -0.1125), (3.4, 0.3381, -0.09059), (3.4, 0.3433, -0.06828), (3.4, 0.347, -0.04568), (3.4, 0.3493, -0.02289), (4.3, 0.42, 0.0), (4.3, 0.4191, 0.02747), (4.3, 0.4164, 0.05482), (4.3, 0.4119, 0.08194), (4.3, 0.4057, 0.1087), (4.3, 0.3977, 0.135), (4.3, 0.388, 0.1607), (4.3, 0.3767, 0.1858), (4.3, 0.3637, 0.21), (4.3, 0.3492, 0.2333), (4.3, 0.3332, 0.2557), (4.3, 0.3158, 0.2769), (4.3, 0.297, 0.297), (4.3, 0.2769, 0.3158), (4.3, 0.2557, 0.3332), (4.3, 0.2333, 0.3492), (4.3, 0.21, 0.3637), (4.3, 0.1858, 0.3767), (4.3, 0.1607, 0.388), (4.3, 0.135, 0.3977), (4.3, 0.1087, 0.4057), (4.3, 0.08194, 0.4119), (4.3, 0.05482, 0.4164), (4.3, 0.02747, 0.4191), (4.3, 2.572e-17, 0.42), (4.3, -7.715e-17, -0.42), (4.3, 0.02747, -0.4191), (4.3, 0.05482, -0.4164), (4.3, 0.08194, -0.4119), (4.3, 0.1087, -0.4057), (4.3, 0.135, -0.3977), (4.3, 0.1607, -0.388), (4.3, 0.1858, -0.3767), (4.3, 0.21, -0.3637), (4.3, 0.2333, -0.3492), (4.3, 0.2557, -0.3332), (4.3, 0.2769, -0.3158), (4.3, 0.297, -0.297), (4.3, 0.3158, -0.2769), (4.3, 0.3332, -0.2557), (4.3, 0.3492, -0.2333), (4.3, 0.3637, -0.21), (4.3, 0.3767, -0.1858), (4.3, 0.388, -0.1607), (4.3, 0.3977, -0.135), (4.3, 0.4057, -0.1087), (4.3, 0.4119, -0.08194), (4.3, 0.4164, -0.05482), (4.3, 0.4191, -0.02747), (5.2, 0.5, 0.0), (5.2, 0.4989, 0.0327), (5.2, 0.4957, 0.06526), (5.2, 0.4904, 0.09755), (5.2, 0.483, 0.1294), (5.2, 0.4735, 0.1607), (5.2, 0.4619, 0.1913), (5.2, 0.4484, 0.2211), (5.2, 0.433, 0.25), (5.2, 0.4157, 0.2778), (5.2, 0.3967, 0.3044), (5.2, 0.3759, 0.3297), (5.2, 0.3536, 0.3536), (5.2, 0.3297, 0.3759), (5.2, 0.3044, 0.3967), (5.2, 0.2778, 0.4157), (5.2, 0.25, 0.433), (5.2, 0.2211, 0.4484), (5.2, 0.1913, 0.4619), (5.2, 0.1607, 0.4735), (5.2, 0.1294, 0.483), (5.2, 0.09755, 0.4904), (5.2, 0.06526, 0.4957), (5.2, 0.0327, 0.4989), (5.2, 3.062e-17, 0.5), (5.2, -9.185e-17, -0.5), (5.2, 0.0327, -0.4989), (5.2, 0.06526, -0.4957), (5.2, 0.09755, -0.4904), (5.2, 0.1294, -0.483), (5.2, 0.1607, -0.4735), (5.2, 0.1913, -0.4619), (5.2, 0.2211, -0.4484), (5.2, 0.25, -0.433), (5.2, 0.2778, -0.4157), (5.2, 0.3044, -0.3967), (5.2, 0.3297, -0.3759), (5.2, 0.3536, -0.3536), (5.2, 0.3759, -0.3297), (5.2, 0.3967, -0.3044), (5.2, 0.4157, -0.2778), (5.2, 0.433, -0.25), (5.2, 0.4484, -0.2211), (5.2, 0.4619, -0.1913), (5.2, 0.4735, -0.1607), (5.2, 0.483, -0.1294), (5.2, 0.4904, -0.09755), (5.2, 0.4957, -0.06526), (5.2, 0.4989, -0.0327)], [], [(0, 1, 50, 49), (1, 2, 51, 50), (2, 3, 52, 51), (3, 4, 53, 52), (4, 5, 54, 53), (5, 6, 55, 54), (6, 7, 56, 55), (7, 8, 57, 56), (8, 9, 58, 57), (9, 10, 59, 58), (10, 11, 60, 59), (11, 12, 61, 60), (12, 13, 62, 61), (13, 14, 63, 62), (14, 15, 64, 63), (15, 16, 65, 64), (16, 17, 66, 65), (17, 18, 67, 66), (18, 19, 68, 67), (19, 20, 69, 68), (20, 21, 70, 69), (21, 22, 71, 70), (22, 23, 72, 71), (23, 24, 73, 72), (25, 26, 75, 74), (26, 27, 76, 75), (27, 28, 77, 76), (28, 29, 78, 77), (29, 30, 79, 78), (30, 31, 80, 79), (31, 32, 81, 80), (32, 33, 82, 81), (33, 34, 83, 82), (34, 35, 84, 83), (35, 36, 85, 84), (36, 37, 86, 85), (37, 38, 87, 86), (38, 39, 88, 87), (39, 40, 89, 88), (40, 41, 90, 89), (41, 42, 91, 90), (42, 43, 92, 91), (43, 44, 93, 92), (44, 45, 94, 93), (45, 46, 95, 94), (46, 47, 96, 95), (47, 48, 97, 96), (48, 0, 49, 97), (49, 50, 99, 98), (50, 51, 100, 99), (51, 52, 101, 100), (52, 53, 102, 101), (53, 54, 103, 102), (54, 55, 104, 103), (55, 56, 105, 104), (56, 57, 106, 105), (57, 58, 107, 106), (58, 59, 108, 107), (59, 60, 109, 108), (60, 61, 110, 109), (61, 62, 111, 110), (62, 63, 112, 111), (63, 64, 113, 112), (64, 65, 114, 113), (65, 66, 115, 114), (66, 67, 116, 115), (67, 68, 117, 116), (68, 69, 118, 117), (69, 70, 119, 118), (70, 71, 120, 119), (71, 72, 121, 120), (72, 73, 122, 121), (74, 75, 124, 123), (75, 76, 125, 124), (76, 77, 126, 125), (77, 78, 127, 126), (78, 79, 128, 127), (79, 80, 129, 128), (80, 81, 130, 129), (81, 82, 131, 130), (82, 83, 132, 131), (83, 84, 133, 132), (84, 85, 134, 133), (85, 86, 135, 134), (86, 87, 136, 135), (87, 88, 137, 136), (88, 89, 138, 137), (89, 90, 139, 138), (90, 91, 140, 139), (91, 92, 141, 140), (92, 93, 142, 141), (93, 94, 143, 142), (94, 95, 144, 143), (95, 96, 145, 144), (96, 97, 146, 145), (97, 49, 98, 146), (98, 99, 148, 147), (99, 100, 149, 148), (100, 101, 150, 149), (101, 102, 151, 150), (102, 103, 152, 151), (103, 104, 153, 152), (104, 105, 154, 153), (105, 106, 155, 154), (106, 107, 156, 155), (107, 108, 157, 156), (108, 109, 158, 157), (109, 110, 159, 158), (110, 111, 160, 159), (111, 112, 161, 160), (112, 113, 162, 161), (113, 114, 163, 162), (114, 115, 164, 163), (115, 116, 165, 164), (116, 117, 166, 165), (117, 118, 167, 166), (118, 119, 168, 167), (119, 120, 169, 168), (120, 121, 170, 169), (121, 122, 171, 170), (123, 124, 173, 172), (124, 125, 174, 173), (125, 126, 175, 174), (126, 127, 176, 175), (127, 128, 177, 176), (128, 129, 178, 177), (129, 130, 179, 178), (130, 131, 180, 179), (131, 132, 181, 180), (132, 133, 182, 181), (133, 134, 183, 182), (134, 135, 184, 183), (135, 136, 185, 184), (136, 137, 186, 185), (137, 138, 187, 186), (138, 139, 188, 187), (139, 140, 189, 188), (140, 141, 190, 189), (141, 142, 191, 190), (142, 143, 192, 191), (143, 144, 193, 192), (144, 145, 194, 193), (145, 146, 195, 194), (146, 98, 147, 195), (147, 148, 197, 196), (148, 149, 198, 197), (149, 150, 199, 198), (150, 151, 200, 199), (151, 152, 201, 200), (152, 153, 202, 201), (153, 154, 203, 202), (154, 155, 204, 203), (155, 156, 205, 204), (156, 157, 206, 205), (157, 158, 207, 206), (158, 159, 208, 207), (159, 160, 209, 208), (160, 161, 210, 209), (161, 162, 211, 210), (162, 163, 212, 211), (163, 164, 213, 212), (164, 165, 214, 213), (165, 166, 215, 214), (166, 167, 216, 215), (167, 168, 217, 216), (168, 169, 218, 217), (169, 170, 219, 218), (170, 171, 220, 219), (172, 173, 222, 221), (173, 174, 223, 222), (174, 175, 224, 223), (175, 176, 225, 224), (176, 177, 226, 225), (177, 178, 227, 226), (178, 179, 228, 227), (179, 180, 229, 228), (180, 181, 230, 229), (181, 182, 231, 230), (182, 183, 232, 231), (183, 184, 233, 232), (184, 185, 234, 233), (185, 186, 235, 234), (186, 187, 236, 235), (187, 188, 237, 236), (188, 189, 238, 237), (189, 190, 239, 238), (190, 191, 240, 239), (191, 192, 241, 240), (192, 193, 242, 241), (193, 194, 243, 242), (194, 195, 244, 243), (195, 147, 196, 244), (196, 197, 246, 245), (197, 198, 247, 246), (198, 199, 248, 247), (199, 200, 249, 248), (200, 201, 250, 249), (201, 202, 251, 250), (202, 203, 252, 251), (203, 204, 253, 252), (204, 205, 254, 253), (205, 206, 255, 254), (206, 207, 256, 255), (207, 208, 257, 256), (208, 209, 258, 257), (209, 210, 259, 258), (210, 211, 260, 259), (211, 212, 261, 260), (212, 213, 262, 261), (213, 214, 263, 262), (214, 215, 264, 263), (215, 216, 265, 264), (216, 217, 266, 265), (217, 218, 267, 266), (218, 219, 268, 267), (219, 220, 269, 268), (221, 222, 271, 270), (222, 223, 272, 271), (223, 224, 273, 272), (224, 225, 274, 273), (225, 226, 275, 274), (226, 227, 276, 275), (227, 228, 277, 276), (228, 229, 278, 277), (229, 230, 279, 278), (230, 231, 280, 279), (231, 232, 281, 280), (232, 233, 282, 281), (233, 234, 283, 282), (234, 235, 284, 283), (235, 236, 285, 284), (236, 237, 286, 285), (237, 238, 287, 286), (238, 239, 288, 287), (239, 240, 289, 288), (240, 241, 290, 289), (241, 242, 291, 290), (242, 243, 292, 291), (243, 244, 293, 292), (244, 196, 245, 293), (245, 246, 295, 294), (246, 247, 296, 295), (247, 248, 297, 296), (248, 249, 298, 297), (249, 250, 299, 298), (250, 251, 300, 299), (251, 252, 301, 300), (252, 253, 302, 301), (253, 254, 303, 302), (254, 255, 304, 303), (255, 256, 305, 304), (256, 257, 306, 305), (257, 258, 307, 306), (258, 259, 308, 307), (259, 260, 309, 308), (260, 261, 310, 309), (261, 262, 311, 310), (262, 263, 312, 311), (263, 264, 313, 312), (264, 265, 314, 313), (265, 266, 315, 314), (266, 267, 316, 315), (267, 268, 317, 316), (268, 269, 318, 317), (270, 271, 320, 319), (271, 272, 321, 320), (272, 273, 322, 321), (273, 274, 323, 322), (274, 275, 324, 323), (275, 276, 325, 324), (276, 277, 326, 325), (277, 278, 327, 326), (278, 279, 328, 327), (279, 280, 329, 328), (280, 281, 330, 329), (281, 282, 331, 330), (282, 283, 332, 331), (283, 284, 333, 332), (284, 285, 334, 333), (285, 286, 335, 334), (286, 287, 336, 335), (287, 288, 337, 336), (288, 289, 338, 337), (289, 290, 339, 338), (290, 291, 340, 339), (291, 292, 341, 340), (292, 293, 342, 341), (293, 245, 294, 342), (294, 295, 344, 343), (295, 296, 345, 344), (296, 297, 346, 345), (297, 298, 347, 346), (298, 299, 348, 347), (299, 300, 349, 348), (300, 301, 350, 349), (301, 302, 351, 350), (302, 303, 352, 351), (303, 304, 353, 352), (304, 305, 354, 353), (305, 306, 355, 354), (306, 307, 356, 355), (307, 308, 357, 356), (308, 309, 358, 357), (309, 310, 359, 358), (310, 311, 360, 359), (311, 312, 361, 360), (312, 313, 362, 361), (313, 314, 363, 362), (314, 315, 364, 363), (315, 316, 365, 364), (316, 317, 366, 365), (317, 318, 367, 366), (319, 320, 369, 368), (320, 321, 370, 369), (321, 322, 371, 370), (322, 323, 372, 371), (323, 324, 373, 372), (324, 325, 374, 373), (325, 326, 375, 374), (326, 327, 376, 375), (327, 328, 377, 376), (328, 329, 378, 377), (329, 330, 379, 378), (330, 331, 380, 379), (331, 332, 381, 380), (332, 333, 382, 381), (333, 334, 383, 382), (334, 335, 384, 383), (335, 336, 385, 384), (336, 337, 386, 385), (337, 338, 387, 386), (338, 339, 388, 387), (339, 340, 389, 388), (340, 341, 390, 389), (341, 342, 391, 390), (342, 294, 343, 391)])
me_sj_cowl.polygons.foreach_set('use_smooth', [True] * 336)
me_sj_cowl.materials.append(mat_m_metal)
me_sj_cowl.update()
me_sj_centrebody = bpy.data.meshes.new('SJ_CentreBody')
me_sj_centrebody.from_pydata([(1.5, 0.245, 0.0), (1.5, 0.2445, 0.01602), (1.5, 0.2429, 0.03198), (1.5, 0.2403, 0.0478), (1.5, 0.2367, 0.06341), (1.5, 0.232, 0.07875), (1.5, 0.2264, 0.09376), (1.5, 0.2197, 0.1084), (1.5, 0.2122, 0.1225), (1.5, 0.2037, 0.1361), (1.5, 0.1944, 0.1491), (1.5, 0.1842, 0.1615), (1.5, 0.1732, 0.1732), (1.5, 0.1615, 0.1842), (1.5, 0.1491, 0.1944), (1.5, 0.1361, 0.2037), (1.5, 0.1225, 0.2122), (1.5, 0.1084, 0.2197), (1.5, 0.09376, 0.2264), (1.5, 0.07875, 0.232), (1.5, 0.06341, 0.2367), (1.5, 0.0478, 0.2403), (1.5, 0.03198, 0.2429), (1.5, 0.01602, 0.2445), (1.5, 1.5e-17, 0.245), (1.5, -0.01602, 0.2445), (1.5, -0.03198, 0.2429), (1.5, -0.0478, 0.2403), (1.5, -0.06341, 0.2367), (1.5, -0.07875, 0.232), (1.5, -0.09376, 0.2264), (1.5, -0.1084, 0.2197), (1.5, -0.1225, 0.2122), (1.5, -0.1361, 0.2037), (1.5, -0.1491, 0.1944), (1.5, -0.1615, 0.1842), (1.5, -0.1732, 0.1732), (1.5, -0.1842, 0.1615), (1.5, -0.1944, 0.1491), (1.5, -0.2037, 0.1361), (1.5, -0.2122, 0.1225), (1.5, -0.2197, 0.1084), (1.5, -0.2264, 0.09376), (1.5, -0.232, 0.07875), (1.5, -0.2367, 0.06341), (1.5, -0.2403, 0.0478), (1.5, -0.2429, 0.03198), (1.5, -0.2445, 0.01602), (1.5, -0.245, 3e-17), (1.5, -0.2445, -0.01602), (1.5, -0.2429, -0.03198), (1.5, -0.2403, -0.0478), (1.5, -0.2367, -0.06341), (1.5, -0.232, -0.07875), (1.5, -0.2264, -0.09376), (1.5, -0.2197, -0.1084), (1.5, -0.2122, -0.1225), (1.5, -0.2037, -0.1361), (1.5, -0.1944, -0.1491), (1.5, -0.1842, -0.1615), (1.5, -0.1732, -0.1732), (1.5, -0.1615, -0.1842), (1.5, -0.1491, -0.1944), (1.5, -0.1361, -0.2037), (1.5, -0.1225, -0.2122), (1.5, -0.1084, -0.2197), (1.5, -0.09376, -0.2264), (1.5, -0.07875, -0.232), (1.5, -0.06341, -0.2367), (1.5, -0.0478, -0.2403), (1.5, -0.03198, -0.2429), (1.5, -0.01602, -0.2445), (1.5, -4.501e-17, -0.245), (1.5, 0.01602, -0.2445), (1.5, 0.03198, -0.2429), (1.5, 0.0478, -0.2403), (1.5, 0.06341, -0.2367), (1.5, 0.07875, -0.232), (1.5, 0.09376, -0.2264), (1.5, 0.1084, -0.2197), (1.5, 0.1225, -0.2122), (1.5, 0.1361, -0.2037), (1.5, 0.1491, -0.1944), (1.5, 0.1615, -0.1842), (1.5, 0.1732, -0.1732), (1.5, 0.1842, -0.1615), (1.5, 0.1944, -0.1491), (1.5, 0.2037, -0.1361), (1.5, 0.2122, -0.1225), (1.5, 0.2197, -0.1084), (1.5, 0.2264, -0.09376), (1.5, 0.232, -0.07875), (1.5, 0.2367, -0.06341), (1.5, 0.2403, -0.0478), (1.5, 0.2429, -0.03198), (1.5, 0.2445, -0.01602), (2.1, 0.18, 0.0), (2.1, 0.1796, 0.01177), (2.1, 0.1785, 0.02349), (2.1, 0.1765, 0.03512), (2.1, 0.1739, 0.04659), (2.1, 0.1704, 0.05786), (2.1, 0.1663, 0.06888), (2.1, 0.1614, 0.07961), (2.1, 0.1559, 0.09), (2.1, 0.1497, 0.1), (2.1, 0.1428, 0.1096), (2.1, 0.1353, 0.1187), (2.1, 0.1273, 0.1273), (2.1, 0.1187, 0.1353), (2.1, 0.1096, 0.1428), (2.1, 0.1, 0.1497), (2.1, 0.09, 0.1559), (2.1, 0.07961, 0.1614), (2.1, 0.06888, 0.1663), (2.1, 0.05786, 0.1704), (2.1, 0.04659, 0.1739), (2.1, 0.03512, 0.1765), (2.1, 0.02349, 0.1785), (2.1, 0.01177, 0.1796), (2.1, 1.102e-17, 0.18), (2.1, -0.01177, 0.1796), (2.1, -0.02349, 0.1785), (2.1, -0.03512, 0.1765), (2.1, -0.04659, 0.1739), (2.1, -0.05786, 0.1704), (2.1, -0.06888, 0.1663), (2.1, -0.07961, 0.1614), (2.1, -0.09, 0.1559), (2.1, -0.1, 0.1497), (2.1, -0.1096, 0.1428), (2.1, -0.1187, 0.1353), (2.1, -0.1273, 0.1273), (2.1, -0.1353, 0.1187), (2.1, -0.1428, 0.1096), (2.1, -0.1497, 0.1), (2.1, -0.1559, 0.09), (2.1, -0.1614, 0.07961), (2.1, -0.1663, 0.06888), (2.1, -0.1704, 0.05786), (2.1, -0.1739, 0.04659), (2.1, -0.1765, 0.03512), (2.1, -0.1785, 0.02349), (2.1, -0.1796, 0.01177), (2.1, -0.18, 2.204e-17), (2.1, -0.1796, -0.01177), (2.1, -0.1785, -0.02349), (2.1, -0.1765, -0.03512), (2.1, -0.1739, -0.04659), (2.1, -0.1704, -0.05786), (2.1, -0.1663, -0.06888), (2.1, -0.1614, -0.07961), (2.1, -0.1559, -0.09), (2.1, -0.1497, -0.1), (2.1, -0.1428, -0.1096), (2.1, -0.1353, -0.1187), (2.1, -0.1273, -0.1273), (2.1, -0.1187, -0.1353), (2.1, -0.1096, -0.1428), (2.1, -0.1, -0.1497), (2.1, -0.09, -0.1559), (2.1, -0.07961, -0.1614), (2.1, -0.06888, -0.1663), (2.1, -0.05786, -0.1704), (2.1, -0.04659, -0.1739), (2.1, -0.03512, -0.1765), (2.1, -0.02349, -0.1785), (2.1, -0.01177, -0.1796), (2.1, -3.307e-17, -0.18), (2.1, 0.01177, -0.1796), (2.1, 0.02349, -0.1785), (2.1, 0.03512, -0.1765), (2.1, 0.04659, -0.1739), (2.1, 0.05786, -0.1704), (2.1, 0.06888, -0.1663), (2.1, 0.07961, -0.1614), (2.1, 0.09, -0.1559), (2.1, 0.1, -0.1497), (2.1, 0.1096, -0.1428), (2.1, 0.1187, -0.1353), (2.1, 0.1273, -0.1273), (2.1, 0.1353, -0.1187), (2.1, 0.1428, -0.1096), (2.1, 0.1497, -0.1), (2.1, 0.1559, -0.09), (2.1, 0.1614, -0.07961), (2.1, 0.1663, -0.06888), (2.1, 0.1704, -0.05786), (2.1, 0.1739, -0.04659), (2.1, 0.1765, -0.03512), (2.1, 0.1785, -0.02349), (2.1, 0.1796, -0.01177), (2.9, 0.15, 0.0), (2.9, 0.1497, 0.00981), (2.9, 0.1487, 0.01958), (2.9, 0.1471, 0.02926), (2.9, 0.1449, 0.03882), (2.9, 0.142, 0.04822), (2.9, 0.1386, 0.0574), (2.9, 0.1345, 0.06634), (2.9, 0.1299, 0.075), (2.9, 0.1247, 0.08334), (2.9, 0.119, 0.09131), (2.9, 0.1128, 0.0989), (2.9, 0.1061, 0.1061), (2.9, 0.0989, 0.1128), (2.9, 0.09131, 0.119), (2.9, 0.08334, 0.1247), (2.9, 0.075, 0.1299), (2.9, 0.06634, 0.1345), (2.9, 0.0574, 0.1386), (2.9, 0.04822, 0.142), (2.9, 0.03882, 0.1449), (2.9, 0.02926, 0.1471), (2.9, 0.01958, 0.1487), (2.9, 0.00981, 0.1497), (2.9, 9.185e-18, 0.15), (2.9, -0.00981, 0.1497), (2.9, -0.01958, 0.1487), (2.9, -0.02926, 0.1471), (2.9, -0.03882, 0.1449), (2.9, -0.04822, 0.142), (2.9, -0.0574, 0.1386), (2.9, -0.06634, 0.1345), (2.9, -0.075, 0.1299), (2.9, -0.08334, 0.1247), (2.9, -0.09131, 0.119), (2.9, -0.0989, 0.1128), (2.9, -0.1061, 0.1061), (2.9, -0.1128, 0.0989), (2.9, -0.119, 0.09131), (2.9, -0.1247, 0.08334), (2.9, -0.1299, 0.075), (2.9, -0.1345, 0.06634), (2.9, -0.1386, 0.0574), (2.9, -0.142, 0.04822), (2.9, -0.1449, 0.03882), (2.9, -0.1471, 0.02926), (2.9, -0.1487, 0.01958), (2.9, -0.1497, 0.00981), (2.9, -0.15, 1.837e-17), (2.9, -0.1497, -0.00981), (2.9, -0.1487, -0.01958), (2.9, -0.1471, -0.02926), (2.9, -0.1449, -0.03882), (2.9, -0.142, -0.04822), (2.9, -0.1386, -0.0574), (2.9, -0.1345, -0.06634), (2.9, -0.1299, -0.075), (2.9, -0.1247, -0.08334), (2.9, -0.119, -0.09131), (2.9, -0.1128, -0.0989), (2.9, -0.1061, -0.1061), (2.9, -0.0989, -0.1128), (2.9, -0.09131, -0.119), (2.9, -0.08334, -0.1247), (2.9, -0.075, -0.1299), (2.9, -0.06634, -0.1345), (2.9, -0.0574, -0.1386), (2.9, -0.04822, -0.142), (2.9, -0.03882, -0.1449), (2.9, -0.02926, -0.1471), (2.9, -0.01958, -0.1487), (2.9, -0.00981, -0.1497), (2.9, -2.755e-17, -0.15), (2.9, 0.00981, -0.1497), (2.9, 0.01958, -0.1487), (2.9, 0.02926, -0.1471), (2.9, 0.03882, -0.1449), (2.9, 0.04822, -0.142), (2.9, 0.0574, -0.1386), (2.9, 0.06634, -0.1345), (2.9, 0.075, -0.1299), (2.9, 0.08334, -0.1247), (2.9, 0.09131, -0.119), (2.9, 0.0989, -0.1128), (2.9, 0.1061, -0.1061), (2.9, 0.1128, -0.0989), (2.9, 0.119, -0.09131), (2.9, 0.1247, -0.08334), (2.9, 0.1299, -0.075), (2.9, 0.1345, -0.06634), (2.9, 0.1386, -0.0574), (2.9, 0.142, -0.04822), (2.9, 0.1449, -0.03882), (2.9, 0.1471, -0.02926), (2.9, 0.1487, -0.01958), (2.9, 0.1497, -0.00981), (3.8, 0.09, 0.0), (3.8, 0.08981, 0.005886), (3.8, 0.08923, 0.01175), (3.8, 0.08827, 0.01756), (3.8, 0.08693, 0.02329), (3.8, 0.08522, 0.02893), (3.8, 0.08315, 0.03444), (3.8, 0.08072, 0.03981), (3.8, 0.07794, 0.045), (3.8, 0.07483, 0.05), (3.8, 0.0714, 0.05479), (3.8, 0.06767, 0.05934), (3.8, 0.06364, 0.06364), (3.8, 0.05934, 0.06767), (3.8, 0.05479, 0.0714), (3.8, 0.05, 0.07483), (3.8, 0.045, 0.07794), (3.8, 0.03981, 0.08072), (3.8, 0.03444, 0.08315), (3.8, 0.02893, 0.08522), (3.8, 0.02329, 0.08693), (3.8, 0.01756, 0.08827), (3.8, 0.01175, 0.08923), (3.8, 0.005886, 0.08981), (3.8, 5.511e-18, 0.09), (3.8, -0.005886, 0.08981), (3.8, -0.01175, 0.08923), (3.8, -0.01756, 0.08827), (3.8, -0.02329, 0.08693), (3.8, -0.02893, 0.08522), (3.8, -0.03444, 0.08315), (3.8, -0.03981, 0.08072), (3.8, -0.045, 0.07794), (3.8, -0.05, 0.07483), (3.8, -0.05479, 0.0714), (3.8, -0.05934, 0.06767), (3.8, -0.06364, 0.06364), (3.8, -0.06767, 0.05934), (3.8, -0.0714, 0.05479), (3.8, -0.07483, 0.05), (3.8, -0.07794, 0.045), (3.8, -0.08072, 0.03981), (3.8, -0.08315, 0.03444), (3.8, -0.08522, 0.02893), (3.8, -0.08693, 0.02329), (3.8, -0.08827, 0.01756), (3.8, -0.08923, 0.01175), (3.8, -0.08981, 0.005886), (3.8, -0.09, 1.102e-17), (3.8, -0.08981, -0.005886), (3.8, -0.08923, -0.01175), (3.8, -0.08827, -0.01756), (3.8, -0.08693, -0.02329), (3.8, -0.08522, -0.02893), (3.8, -0.08315, -0.03444), (3.8, -0.08072, -0.03981), (3.8, -0.07794, -0.045), (3.8, -0.07483, -0.05), (3.8, -0.0714, -0.05479), (3.8, -0.06767, -0.05934), (3.8, -0.06364, -0.06364), (3.8, -0.05934, -0.06767), (3.8, -0.05479, -0.0714), (3.8, -0.05, -0.07483), (3.8, -0.045, -0.07794), (3.8, -0.03981, -0.08072), (3.8, -0.03444, -0.08315), (3.8, -0.02893, -0.08522), (3.8, -0.02329, -0.08693), (3.8, -0.01756, -0.08827), (3.8, -0.01175, -0.08923), (3.8, -0.005886, -0.08981), (3.8, -1.653e-17, -0.09), (3.8, 0.005886, -0.08981), (3.8, 0.01175, -0.08923), (3.8, 0.01756, -0.08827), (3.8, 0.02329, -0.08693), (3.8, 0.02893, -0.08522), (3.8, 0.03444, -0.08315), (3.8, 0.03981, -0.08072), (3.8, 0.045, -0.07794), (3.8, 0.05, -0.07483), (3.8, 0.05479, -0.0714), (3.8, 0.05934, -0.06767), (3.8, 0.06364, -0.06364), (3.8, 0.06767, -0.05934), (3.8, 0.0714, -0.05479), (3.8, 0.07483, -0.05), (3.8, 0.07794, -0.045), (3.8, 0.08072, -0.03981), (3.8, 0.08315, -0.03444), (3.8, 0.08522, -0.02893), (3.8, 0.08693, -0.02329), (3.8, 0.08827, -0.01756), (3.8, 0.08923, -0.01175), (3.8, 0.08981, -0.005886), (4.6, 0.03, 0.0), (4.6, 0.02994, 0.001962), (4.6, 0.02974, 0.003916), (4.6, 0.02942, 0.005853), (4.6, 0.02898, 0.007765), (4.6, 0.02841, 0.009643), (4.6, 0.02772, 0.01148), (4.6, 0.02691, 0.01327), (4.6, 0.02598, 0.015), (4.6, 0.02494, 0.01667), (4.6, 0.0238, 0.01826), (4.6, 0.02256, 0.01978), (4.6, 0.02121, 0.02121), (4.6, 0.01978, 0.02256), (4.6, 0.01826, 0.0238), (4.6, 0.01667, 0.02494), (4.6, 0.015, 0.02598), (4.6, 0.01327, 0.02691), (4.6, 0.01148, 0.02772), (4.6, 0.009643, 0.02841), (4.6, 0.007765, 0.02898), (4.6, 0.005853, 0.02942), (4.6, 0.003916, 0.02974), (4.6, 0.001962, 0.02994), (4.6, 1.837e-18, 0.03), (4.6, -0.001962, 0.02994), (4.6, -0.003916, 0.02974), (4.6, -0.005853, 0.02942), (4.6, -0.007765, 0.02898), (4.6, -0.009643, 0.02841), (4.6, -0.01148, 0.02772), (4.6, -0.01327, 0.02691), (4.6, -0.015, 0.02598), (4.6, -0.01667, 0.02494), (4.6, -0.01826, 0.0238), (4.6, -0.01978, 0.02256), (4.6, -0.02121, 0.02121), (4.6, -0.02256, 0.01978), (4.6, -0.0238, 0.01826), (4.6, -0.02494, 0.01667), (4.6, -0.02598, 0.015), (4.6, -0.02691, 0.01327), (4.6, -0.02772, 0.01148), (4.6, -0.02841, 0.009643), (4.6, -0.02898, 0.007765), (4.6, -0.02942, 0.005853), (4.6, -0.02974, 0.003916), (4.6, -0.02994, 0.001962), (4.6, -0.03, 3.674e-18), (4.6, -0.02994, -0.001962), (4.6, -0.02974, -0.003916), (4.6, -0.02942, -0.005853), (4.6, -0.02898, -0.007765), (4.6, -0.02841, -0.009643), (4.6, -0.02772, -0.01148), (4.6, -0.02691, -0.01327), (4.6, -0.02598, -0.015), (4.6, -0.02494, -0.01667), (4.6, -0.0238, -0.01826), (4.6, -0.02256, -0.01978), (4.6, -0.02121, -0.02121), (4.6, -0.01978, -0.02256), (4.6, -0.01826, -0.0238), (4.6, -0.01667, -0.02494), (4.6, -0.015, -0.02598), (4.6, -0.01327, -0.02691), (4.6, -0.01148, -0.02772), (4.6, -0.009643, -0.02841), (4.6, -0.007765, -0.02898), (4.6, -0.005853, -0.02942), (4.6, -0.003916, -0.02974), (4.6, -0.001962, -0.02994), (4.6, -5.511e-18, -0.03), (4.6, 0.001962, -0.02994), (4.6, 0.003916, -0.02974), (4.6, 0.005853, -0.02942), (4.6, 0.007765, -0.02898), (4.6, 0.009643, -0.02841), (4.6, 0.01148, -0.02772), (4.6, 0.01327, -0.02691), (4.6, 0.015, -0.02598), (4.6, 0.01667, -0.02494), (4.6, 0.01826, -0.0238), (4.6, 0.01978, -0.02256), (4.6, 0.02121, -0.02121), (4.6, 0.02256, -0.01978), (4.6, 0.0238, -0.01826), (4.6, 0.02494, -0.01667), (4.6, 0.02598, -0.015), (4.6, 0.02691, -0.01327), (4.6, 0.02772, -0.01148), (4.6, 0.02841, -0.009643), (4.6, 0.02898, -0.007765), (4.6, 0.02942, -0.005853), (4.6, 0.02974, -0.003916), (4.6, 0.02994, -0.001962)], [], [(0, 1, 97, 96), (1, 2, 98, 97), (2, 3, 99, 98), (3, 4, 100, 99), (4, 5, 101, 100), (5, 6, 102, 101), (6, 7, 103, 102), (7, 8, 104, 103), (8, 9, 105, 104), (9, 10, 106, 105), (10, 11, 107, 106), (11, 12, 108, 107), (12, 13, 109, 108), (13, 14, 110, 109), (14, 15, 111, 110), (15, 16, 112, 111), (16, 17, 113, 112), (17, 18, 114, 113), (18, 19, 115, 114), (19, 20, 116, 115), (20, 21, 117, 116), (21, 22, 118, 117), (22, 23, 119, 118), (23, 24, 120, 119), (24, 25, 121, 120), (25, 26, 122, 121), (26, 27, 123, 122), (27, 28, 124, 123), (28, 29, 125, 124), (29, 30, 126, 125), (30, 31, 127, 126), (31, 32, 128, 127), (32, 33, 129, 128), (33, 34, 130, 129), (34, 35, 131, 130), (35, 36, 132, 131), (36, 37, 133, 132), (37, 38, 134, 133), (38, 39, 135, 134), (39, 40, 136, 135), (40, 41, 137, 136), (41, 42, 138, 137), (42, 43, 139, 138), (43, 44, 140, 139), (44, 45, 141, 140), (45, 46, 142, 141), (46, 47, 143, 142), (47, 48, 144, 143), (48, 49, 145, 144), (49, 50, 146, 145), (50, 51, 147, 146), (51, 52, 148, 147), (52, 53, 149, 148), (53, 54, 150, 149), (54, 55, 151, 150), (55, 56, 152, 151), (56, 57, 153, 152), (57, 58, 154, 153), (58, 59, 155, 154), (59, 60, 156, 155), (60, 61, 157, 156), (61, 62, 158, 157), (62, 63, 159, 158), (63, 64, 160, 159), (64, 65, 161, 160), (65, 66, 162, 161), (66, 67, 163, 162), (67, 68, 164, 163), (68, 69, 165, 164), (69, 70, 166, 165), (70, 71, 167, 166), (71, 72, 168, 167), (72, 73, 169, 168), (73, 74, 170, 169), (74, 75, 171, 170), (75, 76, 172, 171), (76, 77, 173, 172), (77, 78, 174, 173), (78, 79, 175, 174), (79, 80, 176, 175), (80, 81, 177, 176), (81, 82, 178, 177), (82, 83, 179, 178), (83, 84, 180, 179), (84, 85, 181, 180), (85, 86, 182, 181), (86, 87, 183, 182), (87, 88, 184, 183), (88, 89, 185, 184), (89, 90, 186, 185), (90, 91, 187, 186), (91, 92, 188, 187), (92, 93, 189, 188), (93, 94, 190, 189), (94, 95, 191, 190), (95, 0, 96, 191), (96, 97, 193, 192), (97, 98, 194, 193), (98, 99, 195, 194), (99, 100, 196, 195), (100, 101, 197, 196), (101, 102, 198, 197), (102, 103, 199, 198), (103, 104, 200, 199), (104, 105, 201, 200), (105, 106, 202, 201), (106, 107, 203, 202), (107, 108, 204, 203), (108, 109, 205, 204), (109, 110, 206, 205), (110, 111, 207, 206), (111, 112, 208, 207), (112, 113, 209, 208), (113, 114, 210, 209), (114, 115, 211, 210), (115, 116, 212, 211), (116, 117, 213, 212), (117, 118, 214, 213), (118, 119, 215, 214), (119, 120, 216, 215), (120, 121, 217, 216), (121, 122, 218, 217), (122, 123, 219, 218), (123, 124, 220, 219), (124, 125, 221, 220), (125, 126, 222, 221), (126, 127, 223, 222), (127, 128, 224, 223), (128, 129, 225, 224), (129, 130, 226, 225), (130, 131, 227, 226), (131, 132, 228, 227), (132, 133, 229, 228), (133, 134, 230, 229), (134, 135, 231, 230), (135, 136, 232, 231), (136, 137, 233, 232), (137, 138, 234, 233), (138, 139, 235, 234), (139, 140, 236, 235), (140, 141, 237, 236), (141, 142, 238, 237), (142, 143, 239, 238), (143, 144, 240, 239), (144, 145, 241, 240), (145, 146, 242, 241), (146, 147, 243, 242), (147, 148, 244, 243), (148, 149, 245, 244), (149, 150, 246, 245), (150, 151, 247, 246), (151, 152, 248, 247), (152, 153, 249, 248), (153, 154, 250, 249), (154, 155, 251, 250), (155, 156, 252, 251), (156, 157, 253, 252), (157, 158, 254, 253), (158, 159, 255, 254), (159, 160, 256, 255), (160, 161, 257, 256), (161, 162, 258, 257), (162, 163, 259, 258), (163, 164, 260, 259), (164, 165, 261, 260), (165, 166, 262, 261), (166, 167, 263, 262), (167, 168, 264, 263), (168, 169, 265, 264), (169, 170, 266, 265), (170, 171, 267, 266), (171, 172, 268, 267), (172, 173, 269, 268), (173, 174, 270, 269), (174, 175, 271, 270), (175, 176, 272, 271), (176, 177, 273, 272), (177, 178, 274, 273), (178, 179, 275, 274), (179, 180, 276, 275), (180, 181, 277, 276), (181, 182, 278, 277), (182, 183, 279, 278), (183, 184, 280, 279), (184, 185, 281, 280), (185, 186, 282, 281), (186, 187, 283, 282), (187, 188, 284, 283), (188, 189, 285, 284), (189, 190, 286, 285), (190, 191, 287, 286), (191, 96, 192, 287), (192, 193, 289, 288), (193, 194, 290, 289), (194, 195, 291, 290), (195, 196, 292, 291), (196, 197, 293, 292), (197, 198, 294, 293), (198, 199, 295, 294), (199, 200, 296, 295), (200, 201, 297, 296), (201, 202, 298, 297), (202, 203, 299, 298), (203, 204, 300, 299), (204, 205, 301, 300), (205, 206, 302, 301), (206, 207, 303, 302), (207, 208, 304, 303), (208, 209, 305, 304), (209, 210, 306, 305), (210, 211, 307, 306), (211, 212, 308, 307), (212, 213, 309, 308), (213, 214, 310, 309), (214, 215, 311, 310), (215, 216, 312, 311), (216, 217, 313, 312), (217, 218, 314, 313), (218, 219, 315, 314), (219, 220, 316, 315), (220, 221, 317, 316), (221, 222, 318, 317), (222, 223, 319, 318), (223, 224, 320, 319), (224, 225, 321, 320), (225, 226, 322, 321), (226, 227, 323, 322), (227, 228, 324, 323), (228, 229, 325, 324), (229, 230, 326, 325), (230, 231, 327, 326), (231, 232, 328, 327), (232, 233, 329, 328), (233, 234, 330, 329), (234, 235, 331, 330), (235, 236, 332, 331), (236, 237, 333, 332), (237, 238, 334, 333), (238, 239, 335, 334), (239, 240, 336, 335), (240, 241, 337, 336), (241, 242, 338, 337), (242, 243, 339, 338), (243, 244, 340, 339), (244, 245, 341, 340), (245, 246, 342, 341), (246, 247, 343, 342), (247, 248, 344, 343), (248, 249, 345, 344), (249, 250, 346, 345), (250, 251, 347, 346), (251, 252, 348, 347), (252, 253, 349, 348), (253, 254, 350, 349), (254, 255, 351, 350), (255, 256, 352, 351), (256, 257, 353, 352), (257, 258, 354, 353), (258, 259, 355, 354), (259, 260, 356, 355), (260, 261, 357, 356), (261, 262, 358, 357), (262, 263, 359, 358), (263, 264, 360, 359), (264, 265, 361, 360), (265, 266, 362, 361), (266, 267, 363, 362), (267, 268, 364, 363), (268, 269, 365, 364), (269, 270, 366, 365), (270, 271, 367, 366), (271, 272, 368, 367), (272, 273, 369, 368), (273, 274, 370, 369), (274, 275, 371, 370), (275, 276, 372, 371), (276, 277, 373, 372), (277, 278, 374, 373), (278, 279, 375, 374), (279, 280, 376, 375), (280, 281, 377, 376), (281, 282, 378, 377), (282, 283, 379, 378), (283, 284, 380, 379), (284, 285, 381, 380), (285, 286, 382, 381), (286, 287, 383, 382), (287, 192, 288, 383), (288, 289, 385, 384), (289, 290, 386, 385), (290, 291, 387, 386), (291, 292, 388, 387), (292, 293, 389, 388), (293, 294, 390, 389), (294, 295, 391, 390), (295, 296, 392, 391), (296, 297, 393, 392), (297, 298, 394, 393), (298, 299, 395, 394), (299, 300, 396, 395), (300, 301, 397, 396), (301, 302, 398, 397), (302, 303, 399, 398), (303, 304, 400, 399), (304, 305, 401, 400), (305, 306, 402, 401), (306, 307, 403, 402), (307, 308, 404, 403), (308, 309, 405, 404), (309, 310, 406, 405), (310, 311, 407, 406), (311, 312, 408, 407), (312, 313, 409, 408), (313, 314, 410, 409), (314, 315, 411, 410), (315, 316, 412, 411), (316, 317, 413, 412), (317, 318, 414, 413), (318, 319, 415, 414), (319, 320, 416, 415), (320, 321, 417, 416), (321, 322, 418, 417), (322, 323, 419, 418), (323, 324, 420, 419), (324, 325, 421, 420), (325, 326, 422, 421), (326, 327, 423, 422), (327, 328, 424, 423), (328, 329, 425, 424), (329, 330, 426, 425), (330, 331, 427, 426), (331, 332, 428, 427), (332, 333, 429, 428), (333, 334, 430, 429), (334, 335, 431, 430), (335, 336, 432, 431), (336, 337, 433, 432), (337, 338, 434, 433), (338, 339, 435, 434), (339, 340, 436, 435), (340, 341, 437, 436), (341, 342, 438, 437), (342, 343, 439, 438), (343, 344, 440, 439), (344, 345, 441, 440), (345, 346, 442, 441), (346, 347, 443, 442), (347, 348, 444, 443), (348, 349, 445, 444), (349, 350, 446, 445), (350, 351, 447, 446), (351, 352, 448, 447), (352, 353, 449, 448), (353, 354, 450, 449), (354, 355, 451, 450), (355, 356, 452, 451), (356, 357, 453, 452), (357, 358, 454, 453), (358, 359, 455, 454), (359, 360, 456, 455), (360, 361, 457, 456), (361, 362, 458, 457), (362, 363, 459, 458), (363, 364, 460, 459), (364, 365, 461, 460), (365, 366, 462, 461), (366, 367, 463, 462), (367, 368, 464, 463), (368, 369, 465, 464), (369, 370, 466, 465), (370, 371, 467, 466), (371, 372, 468, 467), (372, 373, 469, 468), (373, 374, 470, 469), (374, 375, 471, 470), (375, 376, 472, 471), (376, 377, 473, 472), (377, 378, 474, 473), (378, 379, 475, 474), (379, 380, 476, 475), (380, 381, 477, 476), (381, 382, 478, 477), (382, 383, 479, 478), (383, 288, 384, 479)])
me_sj_centrebody.polygons.foreach_set('use_smooth', [True] * 384)
me_sj_centrebody.materials.append(mat_m_spinner)
me_sj_centrebody.update()
me_sj_linerouter = bpy.data.meshes.new('SJ_LinerOuter')
me_sj_linerouter.from_pydata([(2.28, 0.2, 0.0), (2.28, 0.1996, 0.01308), (2.28, 0.1983, 0.02611), (2.28, 0.1962, 0.03902), (2.28, 0.1932, 0.05176), (2.28, 0.1894, 0.06429), (2.28, 0.1848, 0.07654), (2.28, 0.1794, 0.08846), (2.28, 0.1732, 0.1), (2.28, 0.1663, 0.1111), (2.28, 0.1587, 0.1218), (2.28, 0.1504, 0.1319), (2.28, 0.1414, 0.1414), (2.28, 0.1319, 0.1504), (2.28, 0.1218, 0.1587), (2.28, 0.1111, 0.1663), (2.28, 0.1, 0.1732), (2.28, 0.08846, 0.1794), (2.28, 0.07654, 0.1848), (2.28, 0.06429, 0.1894), (2.28, 0.05176, 0.1932), (2.28, 0.03902, 0.1962), (2.28, 0.02611, 0.1983), (2.28, 0.01308, 0.1996), (2.28, 1.225e-17, 0.2), (2.28, -0.01308, 0.1996), (2.28, -0.02611, 0.1983), (2.28, -0.03902, 0.1962), (2.28, -0.05176, 0.1932), (2.28, -0.06429, 0.1894), (2.28, -0.07654, 0.1848), (2.28, -0.08846, 0.1794), (2.28, -0.1, 0.1732), (2.28, -0.1111, 0.1663), (2.28, -0.1218, 0.1587), (2.28, -0.1319, 0.1504), (2.28, -0.1414, 0.1414), (2.28, -0.1504, 0.1319), (2.28, -0.1587, 0.1218), (2.28, -0.1663, 0.1111), (2.28, -0.1732, 0.1), (2.28, -0.1794, 0.08846), (2.28, -0.1848, 0.07654), (2.28, -0.1894, 0.06429), (2.28, -0.1932, 0.05176), (2.28, -0.1962, 0.03902), (2.28, -0.1983, 0.02611), (2.28, -0.1996, 0.01308), (2.28, -0.2, 2.449e-17), (2.28, -0.1996, -0.01308), (2.28, -0.1983, -0.02611), (2.28, -0.1962, -0.03902), (2.28, -0.1932, -0.05176), (2.28, -0.1894, -0.06429), (2.28, -0.1848, -0.07654), (2.28, -0.1794, -0.08846), (2.28, -0.1732, -0.1), (2.28, -0.1663, -0.1111), (2.28, -0.1587, -0.1218), (2.28, -0.1504, -0.1319), (2.28, -0.1414, -0.1414), (2.28, -0.1319, -0.1504), (2.28, -0.1218, -0.1587), (2.28, -0.1111, -0.1663), (2.28, -0.1, -0.1732), (2.28, -0.08846, -0.1794), (2.28, -0.07654, -0.1848), (2.28, -0.06429, -0.1894), (2.28, -0.05176, -0.1932), (2.28, -0.03902, -0.1962), (2.28, -0.02611, -0.1983), (2.28, -0.01308, -0.1996), (2.28, -3.674e-17, -0.2), (2.28, 0.01308, -0.1996), (2.28, 0.02611, -0.1983), (2.28, 0.03902, -0.1962), (2.28, 0.05176, -0.1932), (2.28, 0.06429, -0.1894), (2.28, 0.07654, -0.1848), (2.28, 0.08846, -0.1794), (2.28, 0.1, -0.1732), (2.28, 0.1111, -0.1663), (2.28, 0.1218, -0.1587), (2.28, 0.1319, -0.1504), (2.28, 0.1414, -0.1414), (2.28, 0.1504, -0.1319), (2.28, 0.1587, -0.1218), (2.28, 0.1663, -0.1111), (2.28, 0.1732, -0.1), (2.28, 0.1794, -0.08846), (2.28, 0.1848, -0.07654), (2.28, 0.1894, -0.06429), (2.28, 0.1932, -0.05176), (2.28, 0.1962, -0.03902), (2.28, 0.1983, -0.02611), (2.28, 0.1996, -0.01308), (2.38, 0.3, 0.0), (2.38, 0.2994, 0.01962), (2.38, 0.2974, 0.03916), (2.38, 0.2942, 0.05853), (2.38, 0.2898, 0.07765), (2.38, 0.2841, 0.09643), (2.38, 0.2772, 0.1148), (2.38, 0.2691, 0.1327), (2.38, 0.2598, 0.15), (2.38, 0.2494, 0.1667), (2.38, 0.238, 0.1826), (2.38, 0.2256, 0.1978), (2.38, 0.2121, 0.2121), (2.38, 0.1978, 0.2256), (2.38, 0.1826, 0.238), (2.38, 0.1667, 0.2494), (2.38, 0.15, 0.2598), (2.38, 0.1327, 0.2691), (2.38, 0.1148, 0.2772), (2.38, 0.09643, 0.2841), (2.38, 0.07765, 0.2898), (2.38, 0.05853, 0.2942), (2.38, 0.03916, 0.2974), (2.38, 0.01962, 0.2994), (2.38, 1.837e-17, 0.3), (2.38, -0.01962, 0.2994), (2.38, -0.03916, 0.2974), (2.38, -0.05853, 0.2942), (2.38, -0.07765, 0.2898), (2.38, -0.09643, 0.2841), (2.38, -0.1148, 0.2772), (2.38, -0.1327, 0.2691), (2.38, -0.15, 0.2598), (2.38, -0.1667, 0.2494), (2.38, -0.1826, 0.238), (2.38, -0.1978, 0.2256), (2.38, -0.2121, 0.2121), (2.38, -0.2256, 0.1978), (2.38, -0.238, 0.1826), (2.38, -0.2494, 0.1667), (2.38, -0.2598, 0.15), (2.38, -0.2691, 0.1327), (2.38, -0.2772, 0.1148), (2.38, -0.2841, 0.09643), (2.38, -0.2898, 0.07765), (2.38, -0.2942, 0.05853), (2.38, -0.2974, 0.03916), (2.38, -0.2994, 0.01962), (2.38, -0.3, 3.674e-17), (2.38, -0.2994, -0.01962), (2.38, -0.2974, -0.03916), (2.38, -0.2942, -0.05853), (2.38, -0.2898, -0.07765), (2.38, -0.2841, -0.09643), (2.38, -0.2772, -0.1148), (2.38, -0.2691, -0.1327), (2.38, -0.2598, -0.15), (2.38, -0.2494, -0.1667), (2.38, -0.238, -0.1826), (2.38, -0.2256, -0.1978), (2.38, -0.2121, -0.2121), (2.38, -0.1978, -0.2256), (2.38, -0.1826, -0.238), (2.38, -0.1667, -0.2494), (2.38, -0.15, -0.2598), (2.38, -0.1327, -0.2691), (2.38, -0.1148, -0.2772), (2.38, -0.09643, -0.2841), (2.38, -0.07765, -0.2898), (2.38, -0.05853, -0.2942), (2.38, -0.03916, -0.2974), (2.38, -0.01962, -0.2994), (2.38, -5.511e-17, -0.3), (2.38, 0.01962, -0.2994), (2.38, 0.03916, -0.2974), (2.38, 0.05853, -0.2942), (2.38, 0.07765, -0.2898), (2.38, 0.09643, -0.2841), (2.38, 0.1148, -0.2772), (2.38, 0.1327, -0.2691), (2.38, 0.15, -0.2598), (2.38, 0.1667, -0.2494), (2.38, 0.1826, -0.238), (2.38, 0.1978, -0.2256), (2.38, 0.2121, -0.2121), (2.38, 0.2256, -0.1978), (2.38, 0.238, -0.1826), (2.38, 0.2494, -0.1667), (2.38, 0.2598, -0.15), (2.38, 0.2691, -0.1327), (2.38, 0.2772, -0.1148), (2.38, 0.2841, -0.09643), (2.38, 0.2898, -0.07765), (2.38, 0.2942, -0.05853), (2.38, 0.2974, -0.03916), (2.38, 0.2994, -0.01962), (2.84, 0.3, 0.0), (2.84, 0.2994, 0.01962), (2.84, 0.2974, 0.03916), (2.84, 0.2942, 0.05853), (2.84, 0.2898, 0.07765), (2.84, 0.2841, 0.09643), (2.84, 0.2772, 0.1148), (2.84, 0.2691, 0.1327), (2.84, 0.2598, 0.15), (2.84, 0.2494, 0.1667), (2.84, 0.238, 0.1826), (2.84, 0.2256, 0.1978), (2.84, 0.2121, 0.2121), (2.84, 0.1978, 0.2256), (2.84, 0.1826, 0.238), (2.84, 0.1667, 0.2494), (2.84, 0.15, 0.2598), (2.84, 0.1327, 0.2691), (2.84, 0.1148, 0.2772), (2.84, 0.09643, 0.2841), (2.84, 0.07765, 0.2898), (2.84, 0.05853, 0.2942), (2.84, 0.03916, 0.2974), (2.84, 0.01962, 0.2994), (2.84, 1.837e-17, 0.3), (2.84, -0.01962, 0.2994), (2.84, -0.03916, 0.2974), (2.84, -0.05853, 0.2942), (2.84, -0.07765, 0.2898), (2.84, -0.09643, 0.2841), (2.84, -0.1148, 0.2772), (2.84, -0.1327, 0.2691), (2.84, -0.15, 0.2598), (2.84, -0.1667, 0.2494), (2.84, -0.1826, 0.238), (2.84, -0.1978, 0.2256), (2.84, -0.2121, 0.2121), (2.84, -0.2256, 0.1978), (2.84, -0.238, 0.1826), (2.84, -0.2494, 0.1667), (2.84, -0.2598, 0.15), (2.84, -0.2691, 0.1327), (2.84, -0.2772, 0.1148), (2.84, -0.2841, 0.09643), (2.84, -0.2898, 0.07765), (2.84, -0.2942, 0.05853), (2.84, -0.2974, 0.03916), (2.84, -0.2994, 0.01962), (2.84, -0.3, 3.674e-17), (2.84, -0.2994, -0.01962), (2.84, -0.2974, -0.03916), (2.84, -0.2942, -0.05853), (2.84, -0.2898, -0.07765), (2.84, -0.2841, -0.09643), (2.84, -0.2772, -0.1148), (2.84, -0.2691, -0.1327), (2.84, -0.2598, -0.15), (2.84, -0.2494, -0.1667), (2.84, -0.238, -0.1826), (2.84, -0.2256, -0.1978), (2.84, -0.2121, -0.2121), (2.84, -0.1978, -0.2256), (2.84, -0.1826, -0.238), (2.84, -0.1667, -0.2494), (2.84, -0.15, -0.2598), (2.84, -0.1327, -0.2691), (2.84, -0.1148, -0.2772), (2.84, -0.09643, -0.2841), (2.84, -0.07765, -0.2898), (2.84, -0.05853, -0.2942), (2.84, -0.03916, -0.2974), (2.84, -0.01962, -0.2994), (2.84, -5.511e-17, -0.3), (2.84, 0.01962, -0.2994), (2.84, 0.03916, -0.2974), (2.84, 0.05853, -0.2942), (2.84, 0.07765, -0.2898), (2.84, 0.09643, -0.2841), (2.84, 0.1148, -0.2772), (2.84, 0.1327, -0.2691), (2.84, 0.15, -0.2598), (2.84, 0.1667, -0.2494), (2.84, 0.1826, -0.238), (2.84, 0.1978, -0.2256), (2.84, 0.2121, -0.2121), (2.84, 0.2256, -0.1978), (2.84, 0.238, -0.1826), (2.84, 0.2494, -0.1667), (2.84, 0.2598, -0.15), (2.84, 0.2691, -0.1327), (2.84, 0.2772, -0.1148), (2.84, 0.2841, -0.09643), (2.84, 0.2898, -0.07765), (2.84, 0.2942, -0.05853), (2.84, 0.2974, -0.03916), (2.84, 0.2994, -0.01962), (2.94, 0.22, 0.0), (2.94, 0.2195, 0.01439), (2.94, 0.2181, 0.02872), (2.94, 0.2158, 0.04292), (2.94, 0.2125, 0.05694), (2.94, 0.2083, 0.07072), (2.94, 0.2033, 0.08419), (2.94, 0.1973, 0.0973), (2.94, 0.1905, 0.11), (2.94, 0.1829, 0.1222), (2.94, 0.1745, 0.1339), (2.94, 0.1654, 0.1451), (2.94, 0.1556, 0.1556), (2.94, 0.1451, 0.1654), (2.94, 0.1339, 0.1745), (2.94, 0.1222, 0.1829), (2.94, 0.11, 0.1905), (2.94, 0.0973, 0.1973), (2.94, 0.08419, 0.2033), (2.94, 0.07072, 0.2083), (2.94, 0.05694, 0.2125), (2.94, 0.04292, 0.2158), (2.94, 0.02872, 0.2181), (2.94, 0.01439, 0.2195), (2.94, 1.347e-17, 0.22), (2.94, -0.01439, 0.2195), (2.94, -0.02872, 0.2181), (2.94, -0.04292, 0.2158), (2.94, -0.05694, 0.2125), (2.94, -0.07072, 0.2083), (2.94, -0.08419, 0.2033), (2.94, -0.0973, 0.1973), (2.94, -0.11, 0.1905), (2.94, -0.1222, 0.1829), (2.94, -0.1339, 0.1745), (2.94, -0.1451, 0.1654), (2.94, -0.1556, 0.1556), (2.94, -0.1654, 0.1451), (2.94, -0.1745, 0.1339), (2.94, -0.1829, 0.1222), (2.94, -0.1905, 0.11), (2.94, -0.1973, 0.0973), (2.94, -0.2033, 0.08419), (2.94, -0.2083, 0.07072), (2.94, -0.2125, 0.05694), (2.94, -0.2158, 0.04292), (2.94, -0.2181, 0.02872), (2.94, -0.2195, 0.01439), (2.94, -0.22, 2.694e-17), (2.94, -0.2195, -0.01439), (2.94, -0.2181, -0.02872), (2.94, -0.2158, -0.04292), (2.94, -0.2125, -0.05694), (2.94, -0.2083, -0.07072), (2.94, -0.2033, -0.08419), (2.94, -0.1973, -0.0973), (2.94, -0.1905, -0.11), (2.94, -0.1829, -0.1222), (2.94, -0.1745, -0.1339), (2.94, -0.1654, -0.1451), (2.94, -0.1556, -0.1556), (2.94, -0.1451, -0.1654), (2.94, -0.1339, -0.1745), (2.94, -0.1222, -0.1829), (2.94, -0.11, -0.1905), (2.94, -0.0973, -0.1973), (2.94, -0.08419, -0.2033), (2.94, -0.07072, -0.2083), (2.94, -0.05694, -0.2125), (2.94, -0.04292, -0.2158), (2.94, -0.02872, -0.2181), (2.94, -0.01439, -0.2195), (2.94, -4.041e-17, -0.22), (2.94, 0.01439, -0.2195), (2.94, 0.02872, -0.2181), (2.94, 0.04292, -0.2158), (2.94, 0.05694, -0.2125), (2.94, 0.07072, -0.2083), (2.94, 0.08419, -0.2033), (2.94, 0.0973, -0.1973), (2.94, 0.11, -0.1905), (2.94, 0.1222, -0.1829), (2.94, 0.1339, -0.1745), (2.94, 0.1451, -0.1654), (2.94, 0.1556, -0.1556), (2.94, 0.1654, -0.1451), (2.94, 0.1745, -0.1339), (2.94, 0.1829, -0.1222), (2.94, 0.1905, -0.11), (2.94, 0.1973, -0.0973), (2.94, 0.2033, -0.08419), (2.94, 0.2083, -0.07072), (2.94, 0.2125, -0.05694), (2.94, 0.2158, -0.04292), (2.94, 0.2181, -0.02872), (2.94, 0.2195, -0.01439)], [], [(0, 1, 97, 96), (1, 2, 98, 97), (2, 3, 99, 98), (3, 4, 100, 99), (4, 5, 101, 100), (5, 6, 102, 101), (6, 7, 103, 102), (7, 8, 104, 103), (8, 9, 105, 104), (9, 10, 106, 105), (10, 11, 107, 106), (11, 12, 108, 107), (12, 13, 109, 108), (13, 14, 110, 109), (14, 15, 111, 110), (15, 16, 112, 111), (16, 17, 113, 112), (17, 18, 114, 113), (18, 19, 115, 114), (19, 20, 116, 115), (20, 21, 117, 116), (21, 22, 118, 117), (22, 23, 119, 118), (23, 24, 120, 119), (24, 25, 121, 120), (25, 26, 122, 121), (26, 27, 123, 122), (27, 28, 124, 123), (28, 29, 125, 124), (29, 30, 126, 125), (30, 31, 127, 126), (31, 32, 128, 127), (32, 33, 129, 128), (33, 34, 130, 129), (34, 35, 131, 130), (35, 36, 132, 131), (36, 37, 133, 132), (37, 38, 134, 133), (38, 39, 135, 134), (39, 40, 136, 135), (40, 41, 137, 136), (41, 42, 138, 137), (42, 43, 139, 138), (43, 44, 140, 139), (44, 45, 141, 140), (45, 46, 142, 141), (46, 47, 143, 142), (47, 48, 144, 143), (48, 49, 145, 144), (49, 50, 146, 145), (50, 51, 147, 146), (51, 52, 148, 147), (52, 53, 149, 148), (53, 54, 150, 149), (54, 55, 151, 150), (55, 56, 152, 151), (56, 57, 153, 152), (57, 58, 154, 153), (58, 59, 155, 154), (59, 60, 156, 155), (60, 61, 157, 156), (61, 62, 158, 157), (62, 63, 159, 158), (63, 64, 160, 159), (64, 65, 161, 160), (65, 66, 162, 161), (66, 67, 163, 162), (67, 68, 164, 163), (68, 69, 165, 164), (69, 70, 166, 165), (70, 71, 167, 166), (71, 72, 168, 167), (72, 73, 169, 168), (73, 74, 170, 169), (74, 75, 171, 170), (75, 76, 172, 171), (76, 77, 173, 172), (77, 78, 174, 173), (78, 79, 175, 174), (79, 80, 176, 175), (80, 81, 177, 176), (81, 82, 178, 177), (82, 83, 179, 178), (83, 84, 180, 179), (84, 85, 181, 180), (85, 86, 182, 181), (86, 87, 183, 182), (87, 88, 184, 183), (88, 89, 185, 184), (89, 90, 186, 185), (90, 91, 187, 186), (91, 92, 188, 187), (92, 93, 189, 188), (93, 94, 190, 189), (94, 95, 191, 190), (95, 0, 96, 191), (96, 97, 193, 192), (97, 98, 194, 193), (98, 99, 195, 194), (99, 100, 196, 195), (100, 101, 197, 196), (101, 102, 198, 197), (102, 103, 199, 198), (103, 104, 200, 199), (104, 105, 201, 200), (105, 106, 202, 201), (106, 107, 203, 202), (107, 108, 204, 203), (108, 109, 205, 204), (109, 110, 206, 205), (110, 111, 207, 206), (111, 112, 208, 207), (112, 113, 209, 208), (113, 114, 210, 209), (114, 115, 211, 210), (115, 116, 212, 211), (116, 117, 213, 212), (117, 118, 214, 213), (118, 119, 215, 214), (119, 120, 216, 215), (120, 121, 217, 216), (121, 122, 218, 217), (122, 123, 219, 218), (123, 124, 220, 219), (124, 125, 221, 220), (125, 126, 222, 221), (126, 127, 223, 222), (127, 128, 224, 223), (128, 129, 225, 224), (129, 130, 226, 225), (130, 131, 227, 226), (131, 132, 228, 227), (132, 133, 229, 228), (133, 134, 230, 229), (134, 135, 231, 230), (135, 136, 232, 231), (136, 137, 233, 232), (137, 138, 234, 233), (138, 139, 235, 234), (139, 140, 236, 235), (140, 141, 237, 236), (141, 142, 238, 237), (142, 143, 239, 238), (143, 144, 240, 239), (144, 145, 241, 240), (145, 146, 242, 241), (146, 147, 243, 242), (147, 148, 244, 243), (148, 149, 245, 244), (149, 150, 246, 245), (150, 151, 247, 246), (151, 152, 248, 247), (152, 153, 249, 248), (153, 154, 250, 249), (154, 155, 251, 250), (155, 156, 252, 251), (156, 157, 253, 252), (157, 158, 254, 253), (158, 159, 255, 254), (159, 160, 256, 255), (160, 161, 257, 256), (161, 162, 258, 257), (162, 163, 259, 258), (163, 164, 260, 259), (164, 165, 261, 260), (165, 166, 262, 261), (166, 167, 263, 262), (167, 168, 264, 263), (168, 169, 265, 264), (169, 170, 266, 265), (170, 171, 267, 266), (171, 172, 268, 267), (172, 173, 269, 268), (173, 174, 270, 269), (174, 175, 271, 270), (175, 176, 272, 271), (176, 177, 273, 272), (177, 178, 274, 273), (178, 179, 275, 274), (179, 180, 276, 275), (180, 181, 277, 276), (181, 182, 278, 277), (182, 183, 279, 278), (183, 184, 280, 279), (184, 185, 281, 280), (185, 186, 282, 281), (186, 187, 283, 282), (187, 188, 284, 283), (188, 189, 285, 284), (189, 190, 286, 285), (190, 191, 287, 286), (191, 96, 192, 287), (192, 193, 289, 288), (193, 194, 290, 289), (194, 195, 291, 290), (195, 196, 292, 291), (196, 197, 293, 292), (197, 198, 294, 293), (198, 199, 295, 294), (199, 200, 296, 295), (200, 201, 297, 296), (201, 202, 298, 297), (202, 203, 299, 298), (203, 204, 300, 299), (204, 205, 301, 300), (205, 206, 302, 301), (206, 207, 303, 302), (207, 208, 304, 303), (208, 209, 305, 304), (209, 210, 306, 305), (210, 211, 307, 306), (211, 212, 308, 307), (212, 213, 309, 308), (213, 214, 310, 309), (214, 215, 311, 310), (215, 216, 312, 311), (216, 217, 313, 312), (217, 218, 314, 313), (218, 219, 315, 314), (219, 220, 316, 315), (220, 221, 317, 316), (221, 222, 318, 317), (222, 223, 319, 318), (223, 224, 320, 319), (224, 225, 321, 320), (225, 226, 322, 321), (226, 227, 323, 322), (227, 228, 324, 323), (228, 229, 325, 324), (229, 230, 326, 325), (230, 231, 327, 326), (231, 232, 328, 327), (232, 233, 329, 328), (233, 234, 330, 329), (234, 235, 331, 330), (235, 236, 332, 331), (236, 237, 333, 332), (237, 238, 334, 333), (238, 239, 335, 334), (239, 240, 336, 335), (240, 241, 337, 336), (241, 242, 338, 337), (242, 243, 339, 338), (243, 244, 340, 339), (244, 245, 341, 340), (245, 246, 342, 341), (246, 247, 343, 342), (247, 248, 344, 343), (248, 249, 345, 344), (249, 250, 346, 345), (250, 251, 347, 346), (251, 252, 348, 347), (252, 253, 349, 348), (253, 254, 350, 349), (254, 255, 351, 350), (255, 256, 352, 351), (256, 257, 353, 352), (257, 258, 354, 353), (258, 259, 355, 354), (259, 260, 356, 355), (260, 261, 357, 356), (261, 262, 358, 357), (262, 263, 359, 358), (263, 264, 360, 359), (264, 265, 361, 360), (265, 266, 362, 361), (266, 267, 363, 362), (267, 268, 364, 363), (268, 269, 365, 364), (269, 270, 366, 365), (270, 271, 367, 366), (271, 272, 368, 367), (272, 273, 369, 368), (273, 274, 370, 369), (274, 275, 371, 370), (275, 276, 372, 371), (276, 277, 373, 372), (277, 278, 374, 373), (278, 279, 375, 374), (279, 280, 376, 375), (280, 281, 377, 376), (281, 282, 378, 377), (282, 283, 379, 378), (283, 284, 380, 379), (284, 285, 381, 380), (285, 286, 382, 381), (286, 287, 383, 382), (287, 192, 288, 383)])
me_sj_linerouter.polygons.foreach_set('use_smooth', [True] * 288)
me_sj_linerouter.materials.append(mat_m_hot)
me_sj_linerouter.update()
me_sj_linerinner = bpy.data.meshes.new('SJ_LinerInner')
me_sj_linerinner.from_pydata([(2.28, 0.2, 0.0), (2.28, 0.1996, 0.01308), (2.28, 0.1983, 0.02611), (2.28, 0.1962, 0.03902), (2.28, 0.1932, 0.05176), (2.28, 0.1894, 0.06429), (2.28, 0.1848, 0.07654), (2.28, 0.1794, 0.08846), (2.28, 0.1732, 0.1), (2.28, 0.1663, 0.1111), (2.28, 0.1587, 0.1218), (2.28, 0.1504, 0.1319), (2.28, 0.1414, 0.1414), (2.28, 0.1319, 0.1504), (2.28, 0.1218, 0.1587), (2.28, 0.1111, 0.1663), (2.28, 0.1, 0.1732), (2.28, 0.08846, 0.1794), (2.28, 0.07654, 0.1848), (2.28, 0.06429, 0.1894), (2.28, 0.05176, 0.1932), (2.28, 0.03902, 0.1962), (2.28, 0.02611, 0.1983), (2.28, 0.01308, 0.1996), (2.28, 1.225e-17, 0.2), (2.28, -0.01308, 0.1996), (2.28, -0.02611, 0.1983), (2.28, -0.03902, 0.1962), (2.28, -0.05176, 0.1932), (2.28, -0.06429, 0.1894), (2.28, -0.07654, 0.1848), (2.28, -0.08846, 0.1794), (2.28, -0.1, 0.1732), (2.28, -0.1111, 0.1663), (2.28, -0.1218, 0.1587), (2.28, -0.1319, 0.1504), (2.28, -0.1414, 0.1414), (2.28, -0.1504, 0.1319), (2.28, -0.1587, 0.1218), (2.28, -0.1663, 0.1111), (2.28, -0.1732, 0.1), (2.28, -0.1794, 0.08846), (2.28, -0.1848, 0.07654), (2.28, -0.1894, 0.06429), (2.28, -0.1932, 0.05176), (2.28, -0.1962, 0.03902), (2.28, -0.1983, 0.02611), (2.28, -0.1996, 0.01308), (2.28, -0.2, 2.449e-17), (2.28, -0.1996, -0.01308), (2.28, -0.1983, -0.02611), (2.28, -0.1962, -0.03902), (2.28, -0.1932, -0.05176), (2.28, -0.1894, -0.06429), (2.28, -0.1848, -0.07654), (2.28, -0.1794, -0.08846), (2.28, -0.1732, -0.1), (2.28, -0.1663, -0.1111), (2.28, -0.1587, -0.1218), (2.28, -0.1504, -0.1319), (2.28, -0.1414, -0.1414), (2.28, -0.1319, -0.1504), (2.28, -0.1218, -0.1587), (2.28, -0.1111, -0.1663), (2.28, -0.1, -0.1732), (2.28, -0.08846, -0.1794), (2.28, -0.07654, -0.1848), (2.28, -0.06429, -0.1894), (2.28, -0.05176, -0.1932), (2.28, -0.03902, -0.1962), (2.28, -0.02611, -0.1983), (2.28, -0.01308, -0.1996), (2.28, -3.674e-17, -0.2), (2.28, 0.01308, -0.1996), (2.28, 0.02611, -0.1983), (2.28, 0.03902, -0.1962), (2.28, 0.05176, -0.1932), (2.28, 0.06429, -0.1894), (2.28, 0.07654, -0.1848), (2.28, 0.08846, -0.1794), (2.28, 0.1, -0.1732), (2.28, 0.1111, -0.1663), (2.28, 0.1218, -0.1587), (2.28, 0.1319, -0.1504), (2.28, 0.1414, -0.1414), (2.28, 0.1504, -0.1319), (2.28, 0.1587, -0.1218), (2.28, 0.1663, -0.1111), (2.28, 0.1732, -0.1), (2.28, 0.1794, -0.08846), (2.28, 0.1848, -0.07654), (2.28, 0.1894, -0.06429), (2.28, 0.1932, -0.05176), (2.28, 0.1962, -0.03902), (2.28, 0.1983, -0.02611), (2.28, 0.1996, -0.01308), (2.38, 0.24, 0.0), (2.38, 0.2395, 0.0157), (2.38, 0.2379, 0.03133), (2.38, 0.2354, 0.04682), (2.38, 0.2318, 0.06212), (2.38, 0.2273, 0.07715), (2.38, 0.2217, 0.09184), (2.38, 0.2152, 0.1061), (2.38, 0.2078, 0.12), (2.38, 0.1996, 0.1333), (2.38, 0.1904, 0.1461), (2.38, 0.1804, 0.1582), (2.38, 0.1697, 0.1697), (2.38, 0.1582, 0.1804), (2.38, 0.1461, 0.1904), (2.38, 0.1333, 0.1996), (2.38, 0.12, 0.2078), (2.38, 0.1061, 0.2152), (2.38, 0.09184, 0.2217), (2.38, 0.07715, 0.2273), (2.38, 0.06212, 0.2318), (2.38, 0.04682, 0.2354), (2.38, 0.03133, 0.2379), (2.38, 0.0157, 0.2395), (2.38, 1.47e-17, 0.24), (2.38, -0.0157, 0.2395), (2.38, -0.03133, 0.2379), (2.38, -0.04682, 0.2354), (2.38, -0.06212, 0.2318), (2.38, -0.07715, 0.2273), (2.38, -0.09184, 0.2217), (2.38, -0.1061, 0.2152), (2.38, -0.12, 0.2078), (2.38, -0.1333, 0.1996), (2.38, -0.1461, 0.1904), (2.38, -0.1582, 0.1804), (2.38, -0.1697, 0.1697), (2.38, -0.1804, 0.1582), (2.38, -0.1904, 0.1461), (2.38, -0.1996, 0.1333), (2.38, -0.2078, 0.12), (2.38, -0.2152, 0.1061), (2.38, -0.2217, 0.09184), (2.38, -0.2273, 0.07715), (2.38, -0.2318, 0.06212), (2.38, -0.2354, 0.04682), (2.38, -0.2379, 0.03133), (2.38, -0.2395, 0.0157), (2.38, -0.24, 2.939e-17), (2.38, -0.2395, -0.0157), (2.38, -0.2379, -0.03133), (2.38, -0.2354, -0.04682), (2.38, -0.2318, -0.06212), (2.38, -0.2273, -0.07715), (2.38, -0.2217, -0.09184), (2.38, -0.2152, -0.1061), (2.38, -0.2078, -0.12), (2.38, -0.1996, -0.1333), (2.38, -0.1904, -0.1461), (2.38, -0.1804, -0.1582), (2.38, -0.1697, -0.1697), (2.38, -0.1582, -0.1804), (2.38, -0.1461, -0.1904), (2.38, -0.1333, -0.1996), (2.38, -0.12, -0.2078), (2.38, -0.1061, -0.2152), (2.38, -0.09184, -0.2217), (2.38, -0.07715, -0.2273), (2.38, -0.06212, -0.2318), (2.38, -0.04682, -0.2354), (2.38, -0.03133, -0.2379), (2.38, -0.0157, -0.2395), (2.38, -4.409e-17, -0.24), (2.38, 0.0157, -0.2395), (2.38, 0.03133, -0.2379), (2.38, 0.04682, -0.2354), (2.38, 0.06212, -0.2318), (2.38, 0.07715, -0.2273), (2.38, 0.09184, -0.2217), (2.38, 0.1061, -0.2152), (2.38, 0.12, -0.2078), (2.38, 0.1333, -0.1996), (2.38, 0.1461, -0.1904), (2.38, 0.1582, -0.1804), (2.38, 0.1697, -0.1697), (2.38, 0.1804, -0.1582), (2.38, 0.1904, -0.1461), (2.38, 0.1996, -0.1333), (2.38, 0.2078, -0.12), (2.38, 0.2152, -0.1061), (2.38, 0.2217, -0.09184), (2.38, 0.2273, -0.07715), (2.38, 0.2318, -0.06212), (2.38, 0.2354, -0.04682), (2.38, 0.2379, -0.03133), (2.38, 0.2395, -0.0157), (2.84, 0.24, 0.0), (2.84, 0.2395, 0.0157), (2.84, 0.2379, 0.03133), (2.84, 0.2354, 0.04682), (2.84, 0.2318, 0.06212), (2.84, 0.2273, 0.07715), (2.84, 0.2217, 0.09184), (2.84, 0.2152, 0.1061), (2.84, 0.2078, 0.12), (2.84, 0.1996, 0.1333), (2.84, 0.1904, 0.1461), (2.84, 0.1804, 0.1582), (2.84, 0.1697, 0.1697), (2.84, 0.1582, 0.1804), (2.84, 0.1461, 0.1904), (2.84, 0.1333, 0.1996), (2.84, 0.12, 0.2078), (2.84, 0.1061, 0.2152), (2.84, 0.09184, 0.2217), (2.84, 0.07715, 0.2273), (2.84, 0.06212, 0.2318), (2.84, 0.04682, 0.2354), (2.84, 0.03133, 0.2379), (2.84, 0.0157, 0.2395), (2.84, 1.47e-17, 0.24), (2.84, -0.0157, 0.2395), (2.84, -0.03133, 0.2379), (2.84, -0.04682, 0.2354), (2.84, -0.06212, 0.2318), (2.84, -0.07715, 0.2273), (2.84, -0.09184, 0.2217), (2.84, -0.1061, 0.2152), (2.84, -0.12, 0.2078), (2.84, -0.1333, 0.1996), (2.84, -0.1461, 0.1904), (2.84, -0.1582, 0.1804), (2.84, -0.1697, 0.1697), (2.84, -0.1804, 0.1582), (2.84, -0.1904, 0.1461), (2.84, -0.1996, 0.1333), (2.84, -0.2078, 0.12), (2.84, -0.2152, 0.1061), (2.84, -0.2217, 0.09184), (2.84, -0.2273, 0.07715), (2.84, -0.2318, 0.06212), (2.84, -0.2354, 0.04682), (2.84, -0.2379, 0.03133), (2.84, -0.2395, 0.0157), (2.84, -0.24, 2.939e-17), (2.84, -0.2395, -0.0157), (2.84, -0.2379, -0.03133), (2.84, -0.2354, -0.04682), (2.84, -0.2318, -0.06212), (2.84, -0.2273, -0.07715), (2.84, -0.2217, -0.09184), (2.84, -0.2152, -0.1061), (2.84, -0.2078, -0.12), (2.84, -0.1996, -0.1333), (2.84, -0.1904, -0.1461), (2.84, -0.1804, -0.1582), (2.84, -0.1697, -0.1697), (2.84, -0.1582, -0.1804), (2.84, -0.1461, -0.1904), (2.84, -0.1333, -0.1996), (2.84, -0.12, -0.2078), (2.84, -0.1061, -0.2152), (2.84, -0.09184, -0.2217), (2.84, -0.07715, -0.2273), (2.84, -0.06212, -0.2318), (2.84, -0.04682, -0.2354), (2.84, -0.03133, -0.2379), (2.84, -0.0157, -0.2395), (2.84, -4.409e-17, -0.24), (2.84, 0.0157, -0.2395), (2.84, 0.03133, -0.2379), (2.84, 0.04682, -0.2354), (2.84, 0.06212, -0.2318), (2.84, 0.07715, -0.2273), (2.84, 0.09184, -0.2217), (2.84, 0.1061, -0.2152), (2.84, 0.12, -0.2078), (2.84, 0.1333, -0.1996), (2.84, 0.1461, -0.1904), (2.84, 0.1582, -0.1804), (2.84, 0.1697, -0.1697), (2.84, 0.1804, -0.1582), (2.84, 0.1904, -0.1461), (2.84, 0.1996, -0.1333), (2.84, 0.2078, -0.12), (2.84, 0.2152, -0.1061), (2.84, 0.2217, -0.09184), (2.84, 0.2273, -0.07715), (2.84, 0.2318, -0.06212), (2.84, 0.2354, -0.04682), (2.84, 0.2379, -0.03133), (2.84, 0.2395, -0.0157), (2.94, 0.22, 0.0), (2.94, 0.2195, 0.01439), (2.94, 0.2181, 0.02872), (2.94, 0.2158, 0.04292), (2.94, 0.2125, 0.05694), (2.94, 0.2083, 0.07072), (2.94, 0.2033, 0.08419), (2.94, 0.1973, 0.0973), (2.94, 0.1905, 0.11), (2.94, 0.1829, 0.1222), (2.94, 0.1745, 0.1339), (2.94, 0.1654, 0.1451), (2.94, 0.1556, 0.1556), (2.94, 0.1451, 0.1654), (2.94, 0.1339, 0.1745), (2.94, 0.1222, 0.1829), (2.94, 0.11, 0.1905), (2.94, 0.0973, 0.1973), (2.94, 0.08419, 0.2033), (2.94, 0.07072, 0.2083), (2.94, 0.05694, 0.2125), (2.94, 0.04292, 0.2158), (2.94, 0.02872, 0.2181), (2.94, 0.01439, 0.2195), (2.94, 1.347e-17, 0.22), (2.94, -0.01439, 0.2195), (2.94, -0.02872, 0.2181), (2.94, -0.04292, 0.2158), (2.94, -0.05694, 0.2125), (2.94, -0.07072, 0.2083), (2.94, -0.08419, 0.2033), (2.94, -0.0973, 0.1973), (2.94, -0.11, 0.1905), (2.94, -0.1222, 0.1829), (2.94, -0.1339, 0.1745), (2.94, -0.1451, 0.1654), (2.94, -0.1556, 0.1556), (2.94, -0.1654, 0.1451), (2.94, -0.1745, 0.1339), (2.94, -0.1829, 0.1222), (2.94, -0.1905, 0.11), (2.94, -0.1973, 0.0973), (2.94, -0.2033, 0.08419), (2.94, -0.2083, 0.07072), (2.94, -0.2125, 0.05694), (2.94, -0.2158, 0.04292), (2.94, -0.2181, 0.02872), (2.94, -0.2195, 0.01439), (2.94, -0.22, 2.694e-17), (2.94, -0.2195, -0.01439), (2.94, -0.2181, -0.02872), (2.94, -0.2158, -0.04292), (2.94, -0.2125, -0.05694), (2.94, -0.2083, -0.07072), (2.94, -0.2033, -0.08419), (2.94, -0.1973, -0.0973), (2.94, -0.1905, -0.11), (2.94, -0.1829, -0.1222), (2.94, -0.1745, -0.1339), (2.94, -0.1654, -0.1451), (2.94, -0.1556, -0.1556), (2.94, -0.1451, -0.1654), (2.94, -0.1339, -0.1745), (2.94, -0.1222, -0.1829), (2.94, -0.11, -0.1905), (2.94, -0.0973, -0.1973), (2.94, -0.08419, -0.2033), (2.94, -0.07072, -0.2083), (2.94, -0.05694, -0.2125), (2.94, -0.04292, -0.2158), (2.94, -0.02872, -0.2181), (2.94, -0.01439, -0.2195), (2.94, -4.041e-17, -0.22), (2.94, 0.01439, -0.2195), (2.94, 0.02872, -0.2181), (2.94, 0.04292, -0.2158), (2.94, 0.05694, -0.2125), (2.94, 0.07072, -0.2083), (2.94, 0.08419, -0.2033), (2.94, 0.0973, -0.1973), (2.94, 0.11, -0.1905), (2.94, 0.1222, -0.1829), (2.94, 0.1339, -0.1745), (2.94, 0.1451, -0.1654), (2.94, 0.1556, -0.1556), (2.94, 0.1654, -0.1451), (2.94, 0.1745, -0.1339), (2.94, 0.1829, -0.1222), (2.94, 0.1905, -0.11), (2.94, 0.1973, -0.0973), (2.94, 0.2033, -0.08419), (2.94, 0.2083, -0.07072), (2.94, 0.2125, -0.05694), (2.94, 0.2158, -0.04292), (2.94, 0.2181, -0.02872), (2.94, 0.2195, -0.01439)], [], [(0, 1, 97, 96), (1, 2, 98, 97), (2, 3, 99, 98), (3, 4, 100, 99), (4, 5, 101, 100), (5, 6, 102, 101), (6, 7, 103, 102), (7, 8, 104, 103), (8, 9, 105, 104), (9, 10, 106, 105), (10, 11, 107, 106), (11, 12, 108, 107), (12, 13, 109, 108), (13, 14, 110, 109), (14, 15, 111, 110), (15, 16, 112, 111), (16, 17, 113, 112), (17, 18, 114, 113), (18, 19, 115, 114), (19, 20, 116, 115), (20, 21, 117, 116), (21, 22, 118, 117), (22, 23, 119, 118), (23, 24, 120, 119), (24, 25, 121, 120), (25, 26, 122, 121), (26, 27, 123, 122), (27, 28, 124, 123), (28, 29, 125, 124), (29, 30, 126, 125), (30, 31, 127, 126), (31, 32, 128, 127), (32, 33, 129, 128), (33, 34, 130, 129), (34, 35, 131, 130), (35, 36, 132, 131), (36, 37, 133, 132), (37, 38, 134, 133), (38, 39, 135, 134), (39, 40, 136, 135), (40, 41, 137, 136), (41, 42, 138, 137), (42, 43, 139, 138), (43, 44, 140, 139), (44, 45, 141, 140), (45, 46, 142, 141), (46, 47, 143, 142), (47, 48, 144, 143), (48, 49, 145, 144), (49, 50, 146, 145), (50, 51, 147, 146), (51, 52, 148, 147), (52, 53, 149, 148), (53, 54, 150, 149), (54, 55, 151, 150), (55, 56, 152, 151), (56, 57, 153, 152), (57, 58, 154, 153), (58, 59, 155, 154), (59, 60, 156, 155), (60, 61, 157, 156), (61, 62, 158, 157), (62, 63, 159, 158), (63, 64, 160, 159), (64, 65, 161, 160), (65, 66, 162, 161), (66, 67, 163, 162), (67, 68, 164, 163), (68, 69, 165, 164), (69, 70, 166, 165), (70, 71, 167, 166), (71, 72, 168, 167), (72, 73, 169, 168), (73, 74, 170, 169), (74, 75, 171, 170), (75, 76, 172, 171), (76, 77, 173, 172), (77, 78, 174, 173), (78, 79, 175, 174), (79, 80, 176, 175), (80, 81, 177, 176), (81, 82, 178, 177), (82, 83, 179, 178), (83, 84, 180, 179), (84, 85, 181, 180), (85, 86, 182, 181), (86, 87, 183, 182), (87, 88, 184, 183), (88, 89, 185, 184), (89, 90, 186, 185), (90, 91, 187, 186), (91, 92, 188, 187), (92, 93, 189, 188), (93, 94, 190, 189), (94, 95, 191, 190), (95, 0, 96, 191), (96, 97, 193, 192), (97, 98, 194, 193), (98, 99, 195, 194), (99, 100, 196, 195), (100, 101, 197, 196), (101, 102, 198, 197), (102, 103, 199, 198), (103, 104, 200, 199), (104, 105, 201, 200), (105, 106, 202, 201), (106, 107, 203, 202), (107, 108, 204, 203), (108, 109, 205, 204), (109, 110, 206, 205), (110, 111, 207, 206), (111, 112, 208, 207), (112, 113, 209, 208), (113, 114, 210, 209), (114, 115, 211, 210), (115, 116, 212, 211), (116, 117, 213, 212), (117, 118, 214, 213), (118, 119, 215, 214), (119, 120, 216, 215), (120, 121, 217, 216), (121, 122, 218, 217), (122, 123, 219, 218), (123, 124, 220, 219), (124, 125, 221, 220), (125, 126, 222, 221), (126, 127, 223, 222), (127, 128, 224, 223), (128, 129, 225, 224), (129, 130, 226, 225), (130, 131, 227, 226), (131, 132, 228, 227), (132, 133, 229, 228), (133, 134, 230, 229), (134, 135, 231, 230), (135, 136, 232, 231), (136, 137, 233, 232), (137, 138, 234, 233), (138, 139, 235, 234), (139, 140, 236, 235), (140, 141, 237, 236), (141, 142, 238, 237), (142, 143, 239, 238), (143, 144, 240, 239), (144, 145, 241, 240), (145, 146, 242, 241), (146, 147, 243, 242), (147, 148, 244, 243), (148, 149, 245, 244), (149, 150, 246, 245), (150, 151, 247, 246), (151, 152, 248, 247), (152, 153, 249, 248), (153, 154, 250, 249), (154, 155, 251, 250), (155, 156, 252, 251), (156, 157, 253, 252), (157, 158, 254, 253), (158, 159, 255, 254), (159, 160, 256, 255), (160, 161, 257, 256), (161, 162, 258, 257), (162, 163, 259, 258), (163, 164, 260, 259), (164, 165, 261, 260), (165, 166, 262, 261), (166, 167, 263, 262), (167, 168, 264, 263), (168, 169, 265, 264), (169, 170, 266, 265), (170, 171, 267, 266), (171, 172, 268, 267), (172, 173, 269, 268), (173, 174, 270, 269), (174, 175, 271, 270), (175, 176, 272, 271), (176, 177, 273, 272), (177, 178, 274, 273), (178, 179, 275, 274), (179, 180, 276, 275), (180, 181, 277, 276), (181, 182, 278, 277), (182, 183, 279, 278), (183, 184, 280, 279), (184, 185, 281, 280), (185, 186, 282, 281), (186, 187, 283, 282), (187, 188, 284, 283), (188, 189, 285, 284), (189, 190, 286, 285), (190, 191, 287, 286), (191, 96, 192, 287), (192, 193, 289, 288), (193, 194, 290, 289), (194, 195, 291, 290), (195, 196, 292, 291), (196, 197, 293, 292), (197, 198, 294, 293), (198, 199, 295, 294), (199, 200, 296, 295), (200, 201, 297, 296), (201, 202, 298, 297), (202, 203, 299, 298), (203, 204, 300, 299), (204, 205, 301, 300), (205, 206, 302, 301), (206, 207, 303, 302), (207, 208, 304, 303), (208, 209, 305, 304), (209, 210, 306, 305), (210, 211, 307, 306), (211, 212, 308, 307), (212, 213, 309, 308), (213, 214, 310, 309), (214, 215, 311, 310), (215, 216, 312, 311), (216, 217, 313, 312), (217, 218, 314, 313), (218, 219, 315, 314), (219, 220, 316, 315), (220, 221, 317, 316), (221, 222, 318, 317), (222, 223, 319, 318), (223, 224, 320, 319), (224, 225, 321, 320), (225, 226, 322, 321), (226, 227, 323, 322), (227, 228, 324, 323), (228, 229, 325, 324), (229, 230, 326, 325), (230, 231, 327, 326), (231, 232, 328, 327), (232, 233, 329, 328), (233, 234, 330, 329), (234, 235, 331, 330), (235, 236, 332, 331), (236, 237, 333, 332), (237, 238, 334, 333), (238, 239, 335, 334), (239, 240, 336, 335), (240, 241, 337, 336), (241, 242, 338, 337), (242, 243, 339, 338), (243, 244, 340, 339), (244, 245, 341, 340), (245, 246, 342, 341), (246, 247, 343, 342), (247, 248, 344, 343), (248, 249, 345, 344), (249, 250, 346, 345), (250, 251, 347, 346), (251, 252, 348, 347), (252, 253, 349, 348), (253, 254, 350, 349), (254, 255, 351, 350), (255, 256, 352, 351), (256, 257, 353, 352), (257, 258, 354, 353), (258, 259, 355, 354), (259, 260, 356, 355), (260, 261, 357, 356), (261, 262, 358, 357), (262, 263, 359, 358), (263, 264, 360, 359), (264, 265, 361, 360), (265, 266, 362, 361), (266, 267, 363, 362), (267, 268, 364, 363), (268, 269, 365, 364), (269, 270, 366, 365), (270, 271, 367, 366), (271, 272, 368, 367), (272, 273, 369, 368), (273, 274, 370, 369), (274, 275, 371, 370), (275, 276, 372, 371), (276, 277, 373, 372), (277, 278, 374, 373), (278, 279, 375, 374), (279, 280, 376, 375), (280, 281, 377, 376), (281, 282, 378, 377), (282, 283, 379, 378), (283, 284, 380, 379), (284, 285, 381, 380), (285, 286, 382, 381), (286, 287, 383, 382), (287, 192, 288, 383)])
me_sj_linerinner.polygons.foreach_set('use_smooth', [True] * 288)
me_sj_linerinner.materials.append(mat_m_hot)
me_sj_linerinner.update()
me_sj_fuelstruts = bpy.data.meshes.new('SJ_FuelStruts')
me_sj_fuelstruts.from_pydata([(2.4, 0.18, 0.0), (2.44, 0.18, 0.0), (2.48, 0.18, 0.0), (2.52, 0.18, 0.0), (2.4, 0.2025, 0.0), (2.44, 0.2025, 0.0), (2.48, 0.2025, 0.0), (2.52, 0.2025, 0.0), (2.4, 0.225, 0.0), (2.44, 0.225, 0.0), (2.48, 0.225, 0.0), (2.52, 0.225, 0.0), (2.4, 0.2475, 0.0), (2.44, 0.2475, 0.0), (2.48, 0.2475, 0.0), (2.52, 0.2475, 0.0), (2.4, 0.27, 0.0), (2.44, 0.27, 0.0), (2.48, 0.27, 0.0), (2.52, 0.27, 0.0), (2.4, 1.102e-17, 0.18), (2.44, 1.102e-17, 0.18), (2.48, 1.102e-17, 0.18), (2.52, 1.102e-17, 0.18), (2.4, 1.24e-17, 0.2025), (2.44, 1.24e-17, 0.2025), (2.48, 1.24e-17, 0.2025), (2.52, 1.24e-17, 0.2025), (2.4, 1.378e-17, 0.225), (2.44, 1.378e-17, 0.225), (2.48, 1.378e-17, 0.225), (2.52, 1.378e-17, 0.225), (2.4, 1.516e-17, 0.2475), (2.44, 1.516e-17, 0.2475), (2.48, 1.516e-17, 0.2475), (2.52, 1.516e-17, 0.2475), (2.4, 1.653e-17, 0.27), (2.44, 1.653e-17, 0.27), (2.48, 1.653e-17, 0.27), (2.52, 1.653e-17, 0.27), (2.4, -0.18, 2.204e-17), (2.44, -0.18, 2.204e-17), (2.48, -0.18, 2.204e-17), (2.52, -0.18, 2.204e-17), (2.4, -0.2025, 2.48e-17), (2.44, -0.2025, 2.48e-17), (2.48, -0.2025, 2.48e-17), (2.52, -0.2025, 2.48e-17), (2.4, -0.225, 2.755e-17), (2.44, -0.225, 2.755e-17), (2.48, -0.225, 2.755e-17), (2.52, -0.225, 2.755e-17), (2.4, -0.2475, 3.031e-17), (2.44, -0.2475, 3.031e-17), (2.48, -0.2475, 3.031e-17), (2.52, -0.2475, 3.031e-17), (2.4, -0.27, 3.307e-17), (2.44, -0.27, 3.307e-17), (2.48, -0.27, 3.307e-17), (2.52, -0.27, 3.307e-17), (2.4, -3.307e-17, -0.18), (2.44, -3.307e-17, -0.18), (2.48, -3.307e-17, -0.18), (2.52, -3.307e-17, -0.18), (2.4, -3.72e-17, -0.2025), (2.44, -3.72e-17, -0.2025), (2.48, -3.72e-17, -0.2025), (2.52, -3.72e-17, -0.2025), (2.4, -4.133e-17, -0.225), (2.44, -4.133e-17, -0.225), (2.48, -4.133e-17, -0.225), (2.52, -4.133e-17, -0.225), (2.4, -4.547e-17, -0.2475), (2.44, -4.547e-17, -0.2475), (2.48, -4.547e-17, -0.2475), (2.52, -4.547e-17, -0.2475), (2.4, -4.96e-17, -0.27), (2.44, -4.96e-17, -0.27), (2.48, -4.96e-17, -0.27), (2.52, -4.96e-17, -0.27)], [], [(0, 1, 5, 4), (1, 2, 6, 5), (2, 3, 7, 6), (4, 5, 9, 8), (5, 6, 10, 9), (6, 7, 11, 10), (8, 9, 13, 12), (9, 10, 14, 13), (10, 11, 15, 14), (12, 13, 17, 16), (13, 14, 18, 17), (14, 15, 19, 18), (20, 21, 25, 24), (21, 22, 26, 25), (22, 23, 27, 26), (24, 25, 29, 28), (25, 26, 30, 29), (26, 27, 31, 30), (28, 29, 33, 32), (29, 30, 34, 33), (30, 31, 35, 34), (32, 33, 37, 36), (33, 34, 38, 37), (34, 35, 39, 38), (40, 41, 45, 44), (41, 42, 46, 45), (42, 43, 47, 46), (44, 45, 49, 48), (45, 46, 50, 49), (46, 47, 51, 50), (48, 49, 53, 52), (49, 50, 54, 53), (50, 51, 55, 54), (52, 53, 57, 56), (53, 54, 58, 57), (54, 55, 59, 58), (60, 61, 65, 64), (61, 62, 66, 65), (62, 63, 67, 66), (64, 65, 69, 68), (65, 66, 70, 69), (66, 67, 71, 70), (68, 69, 73, 72), (69, 70, 74, 73), (70, 71, 75, 74), (72, 73, 77, 76), (73, 74, 78, 77), (74, 75, 79, 78)])
me_sj_fuelstruts.polygons.foreach_set('use_smooth', [True] * 48)
me_sj_fuelstruts.materials.append(mat_m_hot)
me_sj_fuelstruts.update()

# ---- objects
ob_light = bpy.data.objects.new('Light', light_light)
ob_camera = bpy.data.objects.new('Camera', cam_camera)
ob_sj_spike = bpy.data.objects.new('SJ_Spike', me_sj_spike)
ob_sj_cowl = bpy.data.objects.new('SJ_Cowl', me_sj_cowl)
ob_sj_centrebody = bpy.data.objects.new('SJ_CentreBody', me_sj_centrebody)
ob_sj_linerouter = bpy.data.objects.new('SJ_LinerOuter', me_sj_linerouter)
ob_sj_linerinner = bpy.data.objects.new('SJ_LinerInner', me_sj_linerinner)
ob_sj_fuelstruts = bpy.data.objects.new('SJ_FuelStruts', me_sj_fuelstruts)

# ---- transforms, parenting, visibility, modifiers, constraints
ob_light.location = (4.076, 1.005, 5.904)
ob_light.rotation_euler = (0.6503, 0.05522, 1.866)
ob_light.lock_rotations_4d = False
ob_light.empty_display_type = 'ARROWS'
ob_light.color = (0.0, 0.0, 0.0, 0.0)
ob_light.lineart.crease_threshold = 0.0
ob_camera.location = (7.359, -6.926, 4.958)
ob_camera.rotation_euler = (1.109, 0.0, 0.8149)
ob_camera.lock_rotations_4d = False
ob_camera.empty_display_type = 'ARROWS'
ob_camera.color = (0.0, 0.0, 0.0, 0.0)
ob_camera.display_type = 'WIRE'
ob_camera.lineart.crease_threshold = 0.0
ob_sj_spike.location = (0.0, 0.0, 0.0)
ob_sj_cowl.location = (0.0, 0.0, 0.0)
ob_sj_centrebody.location = (0.0, 0.0, 0.0)
ob_sj_linerouter.location = (0.0, 0.0, 0.0)
ob_sj_linerinner.location = (0.0, 0.0, 0.0)
ob_sj_fuelstruts.location = (0.0, 0.0, 0.0)
_m = ob_sj_fuelstruts.modifiers.new('s', 'SOLIDIFY')
_m.thickness = 0.02

# ---- collection membership
col_collection.objects.link(ob_light)
col_collection.objects.link(ob_camera)
col_collection.objects.link(ob_sj_spike)
col_collection.objects.link(ob_sj_cowl)
col_collection.objects.link(ob_sj_centrebody)
col_collection.objects.link(ob_sj_linerouter)
col_collection.objects.link(ob_sj_linerinner)
col_collection.objects.link(ob_sj_fuelstruts)

# ---- scene / render settings (as saved in the file)
scene.camera = ob_camera
scene.frame_start = 1; scene.frame_end = 250; scene.frame_set(1)
scene.render.engine = 'BLENDER_EEVEE_NEXT'
scene.render.bake_bias = 0.0
scene.render.bake_samples = 0
scene.cycles.sampling_pattern = 'TABULATED_SOBOL'
scene.eevee.use_volume_custom_range = False
bpy.context.view_layer.update()
